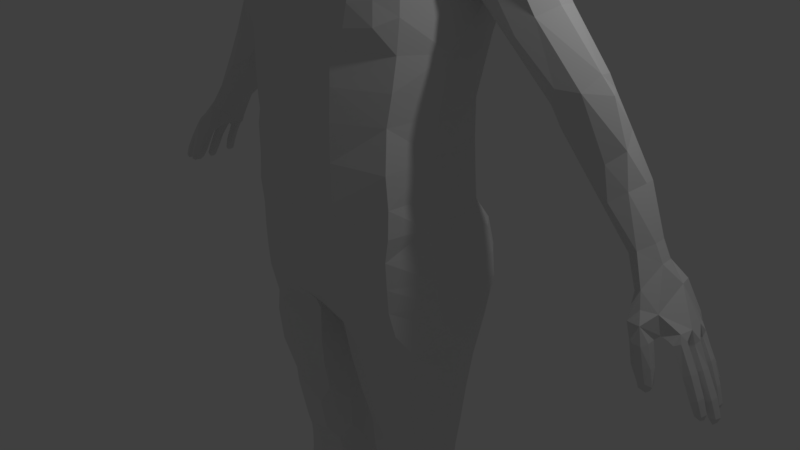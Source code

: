 # Source: character.blend  (saved by Blender 2.79.0; exported with 4.5.12 LTS)
import bpy
from mathutils import Matrix  # noqa: F401  (used for matrix-valued properties, if any)

bpy.ops.wm.read_factory_settings(use_empty=True)
scene = bpy.context.scene
scene.name = 'Scene'

# ---- collections
col_collection_1 = bpy.data.collections.new('Collection 1'); scene.collection.children.link(col_collection_1)

# ---- materials (node trees are filled in below, after node groups)
mat_material = bpy.data.materials.new('Material')
mat_material.alpha_threshold = 0.0
mat_material.use_transparent_shadow = False
mat_material.roughness = 0.5
mat_material.specular_intensity = 0.0
mat_material.line_color = (0.0, 0.0, 0.0, 1.0)

# ---- material node trees

# ---- world
world_world = bpy.data.worlds.new('World'); scene.world = world_world
world_world.color = (0.05088, 0.05088, 0.05088)
world_world.use_sun_shadow = False
world_world.sun_shadow_jitter_overblur = 0.0
world_world.cycles.sampling_method = 'MANUAL'

# ---- cameras
cam_camera = bpy.data.cameras.new('Camera')
cam_camera.clip_end = 100.0
cam_camera.lens = 35.0
cam_camera.sensor_width = 32.0
cam_camera.sensor_height = 18.0
cam_camera.ortho_scale = 7.314
cam_camera.dof.focus_distance = 0.0
cam_camera.dof.aperture_fstop = 128.0

# ---- lights
light_lamp = bpy.data.lights.new('Lamp', 'POINT')
light_lamp.transmission_factor = 0.0
light_lamp.cutoff_distance = 30.0
light_lamp.energy = 100.0
light_lamp.shadow_buffer_clip_start = 1.001
light_lamp.shadow_soft_size = 0.1
light_lamp.shadow_maximum_resolution = 0.006
light_lamp.use_absolute_resolution = True

# ---- meshes
me_mod_001 = bpy.data.meshes.new('Mod.001')
me_mod_001.from_pydata([(-1.184, -0.7447, 1.263), (-1.159, 0.6802, 1.252), (-1.113, -0.698, 2.174), (-1.132, 0.666, 2.225), (-1.229, -0.6119, 3.73), (-1.407, 0.9363, 3.702), (-1.147, -0.7642, 0.6069), (-1.153, 0.9622, 0.6209), (-1.545, 0.009269, 4.531), (-1.545, 0.7198, 4.573), (-1.021, 0.7786, 4.624), (-1.021, 0.009268, 4.644), (-1.545, 0.3853, 4.665), (-1.021, 0.3738, 4.749), (-0.5336, -0.1361, 4.776), (-0.5502, 0.811, 4.802), (-0.5934, 0.3689, 5.017), (-0.4211, -0.08817, 5.235), (-0.4107, 0.5636, 5.394), (-0.4871, 0.345, 5.373), (-0.5197, 0.0335, 6.848), (-0.4232, 0.6838, 6.737), (-0.5417, 0.3842, 6.809), (-0.5298, 0.7389, 5.953), (-1.174, -0.7407, -0.05058), (-1.272, 0.9435, -0.04947), (-0.229, 0.6487, -0.6336), (-0.2248, -0.6451, -0.6436), (-1.376, -0.458, -0.7166), (-1.357, 0.7308, -0.6219), (-0.3882, 0.5041, -1.676), (-0.3946, -0.4994, -1.692), (-1.304, -0.5007, -1.69), (-1.295, 0.5056, -1.674), (-0.4868, 0.4091, -2.575), (-0.5774, -0.456, -2.429), (-1.152, -0.3985, -2.419), (-1.238, 0.4091, -2.575), (-0.5093, 0.4649, -3.174), (-0.4936, -0.2066, -3.19), (-1.116, -0.2431, -3.194), (-1.236, 0.4643, -3.173), (-0.5692, 0.7387, -3.841), (-0.5701, -0.05079, -3.85), (-1.251, -0.1284, -3.836), (-1.315, 0.7386, -3.838), (-0.6187, 0.8411, -4.426), (-0.6215, 0.01795, -4.427), (-1.381, -0.05122, -4.425), (-1.384, 0.8415, -4.423), (-0.7631, 0.6814, -5.244), (-0.7665, 0.161, -5.242), (-1.332, 0.1118, -5.241), (-1.336, 0.6819, -5.244), (-0.8093, 0.4974, -6.066), (-0.8493, 0.0205, -6.063), (-1.229, 0.05298, -6.069), (-1.296, 0.4974, -6.066), (-0.8104, 0.5066, -6.353), (-0.8897, -0.2601, -6.353), (-1.226, -0.1199, -6.381), (-1.306, 0.4625, -6.353), (-0.8472, 0.6058, -6.627), (-0.8659, -0.861, -6.704), (-1.354, -0.6897, -6.709), (-1.301, 0.4645, -6.636), (-0.8216, 0.5265, -6.955), (-0.8896, -1.388, -6.96), (-1.497, -1.104, -6.959), (-1.282, 0.4004, -6.956), (-0.474, -0.2884, 6.789), (-0.5921, -0.2817, 6.302), (-0.628, 0.8707, 1.258), (-0.628, -1.085, 1.256), (-1.269, 0.1762, 1.254), (-1.158, -0.7587, 1.661), (-1.128, 0.6761, 1.739), (-0.597, 0.8733, 2.205), (-0.6387, -1.083, 2.213), (-1.257, -0.06223, 2.2), (-0.721, 1.158, 3.816), (-0.3006, -0.7466, 4.188), (-1.425, 0.5031, 3.463), (-1.18, -0.6146, 2.946), (-1.178, 0.8514, 2.957), (-0.628, 1.073, 0.5648), (-0.5445, -0.9728, 0.5691), (-1.317, 0.7644, 0.6221), (-1.158, 0.7129, 0.9488), (-1.194, -0.7633, 0.9139), (-1.423, -0.31, 4.106), (-1.48, 0.939, 4.356), (-1.303, 1.019, 4.413), (-0.2668, -0.1532, 4.785), (-0.2668, 0.6788, 5.078), (-0.5663, 0.5753, 5.005), (-0.5586, 0.07731, 5.008), (-0.2599, -0.2527, 5.198), (-0.2598, 0.6242, 5.394), (-0.4666, 0.4642, 5.37), (-0.4446, 0.06598, 5.242), (-0.4771, 0.3738, 5.172), (-0.3948, 0.5423, 5.19), (-0.4228, -0.06601, 5.112), (-0.2747, 0.3236, 7.008), (-0.2741, 0.004175, 7.008), (-0.2613, 0.6994, 6.809), (-0.6283, -0.04237, 6.594), (-0.5105, 0.8032, 6.5), (-0.3075, 0.8953, 5.955), (-0.6338, 0.2899, 6.216), (-0.5901, 0.6045, 6.151), (-0.585, 0.3738, 5.802), (-0.572, 0.001405, 5.8), (-0.5089, 0.6127, 5.633), (-0.6424, 0.4293, 6.547), (-0.5156, 0.5592, 6.775), (-0.6229, 1.046, -0.08602), (-0.3049, -1.029, -0.06901), (-1.455, 0.7653, -0.005568), (-1.164, -0.7568, 0.2601), (0.0, 1.025, 0.2365), (-1.231, 0.9866, 0.276), (-0.06407, -0.02492, -0.6675), (-0.7684, 0.8151, -0.6599), (-0.7684, -0.8596, -0.6512), (-1.497, 0.188, -0.7294), (-1.229, -0.6839, -0.3723), (-0.07067, -0.8318, -0.3527), (-0.09338, 0.7835, -0.3077), (-1.265, 0.8323, -0.339), (-0.2342, -0.0291, -1.692), (-0.8485, 0.7466, -1.687), (-0.8485, -0.6614, -1.69), (-1.467, 0.002502, -1.69), (-1.296, 0.6223, -1.174), (-1.305, -0.5571, -1.176), (-0.3129, 0.5916, -1.178), (-0.3129, -0.5887, -1.178), (-0.3419, -0.08447, -2.471), (-0.8623, 0.6087, -2.639), (-0.8623, -0.5238, -2.433), (-1.386, 0.01486, -2.465), (-0.4548, 0.4506, -2.165), (-1.271, 0.4506, -2.164), (-1.246, -0.3649, -2.149), (-0.4548, -0.3815, -2.17), (-0.3625, 0.1062, -3.184), (-0.8728, 0.653, -3.17), (-0.8727, -0.3228, -3.195), (-1.31, 0.1062, -3.181), (-1.086, -0.3226, -2.978), (-0.5825, -0.3597, -2.976), (-0.4991, 0.3942, -2.887), (-1.225, 0.3942, -2.886), (-0.4364, 0.3949, -3.848), (-0.9424, 0.8895, -3.839), (-0.9424, -0.218, -3.853), (-1.413, 0.286, -3.832), (-1.269, 0.6178, -3.507), (-1.211, -0.1549, -3.52), (-0.5391, 0.6178, -3.509), (-0.539, -0.1046, -3.522), (-0.4748, 0.5057, -4.427), (-1.001, 0.9911, -4.423), (-1.001, -0.1408, -4.426), (-1.528, 0.3375, -4.422), (-1.315, -0.1097, -4.126), (-0.5862, -0.01737, -4.129), (-0.5862, 0.8256, -4.124), (-1.361, 0.8256, -4.121), (-0.663, 0.4456, -5.242), (-1.049, 0.8064, -5.242), (-1.033, 0.02777, -5.244), (-1.436, 0.3772, -5.24), (-1.373, 0.02982, -4.813), (-0.6845, 0.07827, -4.815), (-0.6845, 0.786, -4.816), (-1.373, 0.786, -4.814), (-0.7657, 0.2617, -6.067), (-1.045, 0.6283, -6.072), (-0.9961, -0.03837, -6.05), (-1.353, 0.2617, -6.067), (-1.29, 0.5079, -5.658), (-1.29, 0.06605, -5.655), (-0.8226, 0.5079, -5.658), (-0.8226, 0.06604, -5.655), (-0.7427, 0.1917, -6.343), (-1.045, 0.5897, -6.345), (-1.356, 0.2038, -6.335), (-1.227, -0.047, -6.225), (-0.7922, 0.5004, -6.211), (-1.303, 0.4758, -6.211), (-0.8005, 0.1653, -6.665), (-1.069, 0.6527, -6.633), (-1.088, -0.9278, -6.706), (-1.339, 0.09025, -6.649), (-0.845, 0.5662, -6.51), (-1.286, 0.4668, -6.488), (-1.264, -0.2734, -6.564), (-0.8291, -0.2201, -6.919), (-1.075, 0.5483, -6.974), (-1.219, -1.35, -6.965), (-1.441, -0.6425, -6.966), (-1.31, 0.4312, -6.798), (-1.48, -1.112, -6.821), (-0.8526, 0.5864, -6.812), (-0.8838, -1.399, -6.816), (-0.1983, -0.5703, 5.271), (-0.5717, -0.3197, 6.601), (-0.3609, -0.5742, 6.221), (-0.533, -0.2833, 5.718), (-0.6194, -0.07848, 6.241), (-0.1725, -0.575, 5.22), (-0.2688, -0.1295, 6.978), (-0.3002, -0.5445, 5.688), (-0.323, -0.5119, 6.397), (-0.8049, 0.1448, -6.837), (-1.177, -1.352, -6.803), (-1.059, 0.6171, -6.819), (-1.158, -0.9116, -6.972), (-0.8754, -0.4634, -6.545), (-1.064, 0.6273, -6.504), (-1.341, 0.1136, -6.492), (-1.045, 0.6054, -6.208), (-1.359, 0.2646, -6.205), (-0.7485, 0.2042, -6.203), (-0.7905, 0.179, -6.512), (-0.7368, 0.3527, -5.657), (-1.028, 0.0006979, -5.652), (-1.056, 0.6663, -5.659), (-0.9088, -0.143, -6.223), (-1.029, 0.9163, -4.815), (-1.498, 0.3728, -4.813), (-0.5603, 0.4913, -4.816), (-1.376, 0.3528, -5.657), (-0.9736, 0.9752, -4.12), (-1.501, 0.3211, -4.122), (-0.4461, 0.4755, -4.127), (-1.029, -0.06262, -4.814), (-0.4067, 0.2824, -3.517), (-0.9036, -0.2368, -3.526), (-0.9039, 0.7626, -3.504), (-0.9736, -0.1958, -4.13), (-0.8619, 0.599, -2.838), (-1.312, 0.02264, -2.929), (-0.3533, -0.07648, -2.935), (-1.343, 0.2127, -3.513), (-1.42, 0.02277, -2.167), (-0.2815, 0.02282, -2.169), (-0.8628, -0.5466, -2.17), (-0.862, -0.4306, -2.981), (-0.133, 0.001142, -1.181), (-0.8082, -0.7617, -1.175), (-0.8006, 0.7995, -1.162), (-0.8548, 0.6877, -2.149), (-0.5593, 0.8866, -0.3395), (-1.459, 0.6562, -0.3502), (-0.04449, 0.01854, -0.3866), (-1.49, 0.06223, -1.178), (-0.6488, 1.106, 0.2444), (-1.408, 0.7814, 0.2989), (-0.5526, -0.9059, -0.3687), (-0.591, 0.6383, 6.515), (-0.5634, -0.1078, 5.795), (-0.5581, 0.5427, 5.803), (-0.2702, 0.4857, 6.953), (-0.2744, 0.9195, 6.533), (-0.2636, -0.163, 5.051), (-0.4849, 0.08011, 5.128), (-0.2634, 0.6263, 5.205), (-0.4525, 0.4496, 5.174), (-0.6335, 0.9213, 0.9112), (-0.6281, -0.9997, 0.8983), (-1.271, 0.3907, 0.9199), (-0.2831, -1.048, 0.2527), (-0.6595, -1.06, 2.999), (-0.6589, 1.118, 2.947), (-0.6117, 0.8638, 1.73), (-1.243, -0.08787, 1.727), (-0.6118, -1.071, 1.741), (-1.347, -0.005898, 2.888), (-0.5783, -0.7299, 4.177), (-1.058, -0.6699, 4.128), (-0.7564, 1.066, 4.445), (-0.3835, -0.2853, 5.254), (2.374e-11, -0.4926, 6.734), (-0.3701, -0.2848, 6.855), (-0.5317, -0.3114, 6.697), (-0.4928, -0.4758, 6.215), (-0.5829, -0.3084, 6.05), (-0.1431, -0.6273, 5.271), (-0.1316, -0.3231, 6.935), (-0.6002, -0.31, 6.452), (-0.1806, -0.6321, 6.221), (-0.4364, -0.1795, 5.424), (-0.3014, -0.4777, 5.418), (-0.469, -0.4447, 5.688), (-0.1069, -0.6048, 5.721), (-0.3429, -0.5522, 6.312), (-0.4479, -0.4625, 6.388), (-0.154, -0.5576, 6.403), (-0.1678, -0.5964, 6.315), (-0.4723, -0.4846, 6.303), (-0.4104, -0.4097, 6.675), (-0.1275, -0.6478, 5.421), (-0.3945, -0.3694, 5.417), (-0.1326, -0.4771, 6.733), (-0.5593, 0.3761, 5.642), (-1.435, 0.5774, 3.574), (-1.487, 0.9172, 3.621), (-1.544, -0.1689, 3.989), (-1.774, 0.03742, 4.369), (-1.651, 0.8919, 4.227), (-1.457, 0.1087, 3.649), (-1.774, 0.7364, 4.377), (-1.774, 0.3731, 4.474), (-1.524, 0.5034, 3.409), (-1.616, 0.8947, 3.471), (-1.747, 0.03192, 3.747), (-1.96, 0.1061, 3.921), (-1.931, 0.863, 3.835), (-1.583, 0.1372, 3.495), (-2.004, 0.6721, 3.982), (-2.052, 0.3727, 4.029), (-2.375, 0.4718, 2.495), (-1.938, 0.5556, 2.979), (-1.942, 0.8759, 3.096), (-2.143, 0.05248, 3.202), (-2.288, 0.1524, 3.402), (-2.264, 0.8375, 3.378), (-2.006, 0.193, 3.055), (-2.33, 0.7001, 3.463), (-2.39, 0.4158, 3.497), (-2.459, 0.7889, 2.577), (-2.579, 0.1587, 2.758), (-2.824, 0.2551, 2.749), (-2.589, 0.8349, 2.66), (-2.496, 0.2444, 2.555), (-2.824, 0.7119, 2.858), (-2.895, 0.4665, 2.906), (-2.474, 0.5067, 2.248), (-2.551, 0.8288, 2.477), (-2.768, 0.2828, 2.417), (-2.659, 0.8701, 2.554), (-2.579, 0.3249, 2.31), (-2.906, 0.7232, 2.711), (-3.054, 0.4812, 2.727), (-2.642, 0.6458, 1.972), (-2.82, 0.8818, 2.222), (-2.901, 0.3336, 1.936), (-3.14, 0.3044, 2.096), (-3.169, 0.6799, 2.375), (-3.295, 0.4247, 2.247), (-3.155, 0.8672, 1.725), (-3.305, 0.8563, 1.857), (-3.097, 0.4013, 1.631), (-3.25, 0.253, 1.746), (-3.432, 0.7351, 1.903), (-3.009, 0.752, 1.544), (-3.463, 0.5715, 1.923), (-3.406, 0.349, 1.877), (-3.542, 0.7977, 1.227), (-3.654, 0.7169, 1.343), (-3.437, 0.5243, 1.172), (-3.503, 0.3337, 1.262), (-3.711, 0.6003, 1.402), (-3.447, 0.6812, 1.172), (-3.724, 0.4402, 1.41), (-3.626, 0.2686, 1.349), (-3.646, 0.7826, 1.054), (-3.762, 0.7019, 1.167), (-3.647, 0.4349, 0.8738), (-3.682, 0.2318, 0.9482), (-3.821, 0.5853, 1.224), (-3.586, 0.6728, 1.025), (-3.834, 0.4253, 1.232), (-3.781, 0.1655, 1.025), (-3.747, 0.3993, 0.778), (-3.776, 0.8061, 0.8977), (-3.944, 0.7722, 0.9915), (-3.698, 0.1503, 0.6917), (-3.74, 0.05619, 0.7056), (-4.003, 0.5652, 1.031), (-4.003, 0.1674, 0.8471), (-3.919, -0.007942, 0.7514), (-3.906, 0.4517, 0.7667), (-3.873, 0.1703, 0.564), (-3.83, -0.007136, 0.5669), (-3.987, -0.05584, 0.5688), (-3.917, 0.2751, 0.6652), (-4.029, 0.1048, 0.5997), (-3.899, 0.8037, 0.7042), (-4.098, 0.8476, 0.6426), (-4.249, 0.5633, 0.6891), (-4.233, 0.22, 0.7062), (-4.066, 0.1589, 0.6385), (-4.007, 0.4625, 0.6715), (-3.986, 0.8189, 0.5708), (-4.151, 0.7341, 0.6607), (-4.266, 0.3705, 0.7102), (-4.151, 0.1587, 0.6179), (-4.002, 0.2996, 0.6527), (-3.988, 0.6158, 0.6496), (-4.118, 0.492, 0.5796), (-4.128, 0.3029, 0.6038), (-4.062, 0.6648, 0.5749), (-4.191, 0.231, 0.5517), (-4.212, 0.1501, 0.5968), (-4.261, 0.3003, 0.5366), (-4.294, 0.2553, 0.6422), (-4.28, 0.6385, 0.5927), (-4.176, 0.683, 0.5186), (-4.241, 0.5225, 0.5181), (-4.187, 0.5952, 0.4947), (-4.042, 0.823, 0.5418), (-4.061, 0.7512, 0.4762), (-4.154, 0.801, 0.5798), (-4.157, 0.702, 0.4862), (-4.327, 0.2078, 0.3127), (-4.367, 0.1262, 0.3352), (-4.354, 0.2898, 0.3072), (-4.464, 0.2255, 0.3777), (-4.47, 0.1786, 0.0724), (-4.495, 0.102, 0.1112), (-4.482, 0.2548, 0.09946), (-4.581, 0.1952, 0.1685), (-4.565, 0.09451, -0.005207), (-4.571, 0.233, -0.03211), (-4.646, 0.1772, 0.01626), (-4.245, 0.4954, 0.5179), (-4.338, 0.4301, 0.5988), (-4.244, 0.3951, 0.5483), (-4.263, 0.3229, 0.5412), (-4.385, 0.4683, 0.2913), (-4.477, 0.4043, 0.3592), (-4.349, 0.3814, 0.3116), (-4.402, 0.2975, 0.3247), (-4.529, 0.4409, 0.02543), (-4.629, 0.3808, 0.1061), (-4.495, 0.3561, 0.04141), (-4.548, 0.2703, 0.05853), (-4.604, 0.4104, -0.107), (-4.711, 0.3556, -0.07912), (-4.628, 0.2691, -0.08378), (-4.427, 0.6132, 0.3467), (-4.345, 0.6582, 0.2942), (-4.389, 0.5119, 0.3128), (-4.336, 0.5711, 0.2872), (-4.546, 0.5876, 0.1124), (-4.468, 0.634, 0.06162), (-4.504, 0.4922, 0.08187), (-4.465, 0.5562, 0.03956), (-4.617, 0.5605, -0.06606), (-4.538, 0.5953, -0.1024), (-4.563, 0.4864, -0.08809), (-4.199, 0.8326, 0.3186), (-4.198, 0.7499, 0.2913), (-4.269, 0.7929, 0.3742), (-4.226, 0.7038, 0.3197), (-3.988, 0.8447, 0.7913), (-4.288, 0.8349, 0.1592), (-4.28, 0.7511, 0.1336), (-4.375, 0.7965, 0.1867), (-4.316, 0.7059, 0.1538), (-4.357, 0.8298, -0.001847), (-4.439, 0.8052, 0.02773), (-4.392, 0.7265, 0.01181), (-4.004, 0.06305, 0.3192), (-3.907, -0.04953, 0.3374), (-4.055, -0.07636, 0.3543), (-4.115, 0.04872, 0.3487), (-4.009, -0.04842, 0.149), (-4.1, -0.08541, 0.2115), (-4.14, 0.02529, 0.1689), (-3.797, 0.3095, 0.6691), (-3.849, 0.08763, 0.8626), (-3.845, 0.5536, 0.8564), (-3.768, 0.6703, 0.8996), (-1.387, -0.2362, 0.6455), (-1.501, -0.2472, 0.001357), (-1.523, -0.1759, -0.352), (-1.464, -0.2433, 0.3043), (-1.3, -0.2522, 0.9199), (-0.5649, -0.5391, 4.4), (-0.2981, -0.5562, 4.409), (-0.8236, -0.6965, 4.154), (-1.084, -0.7926, 3.769), (-0.892, -0.9535, 3.775), (-0.6084, -1.047, 3.779), (-0.3041, -1.027, 3.758), (-1.02, -0.7866, 3.96), (-0.8647, -0.8527, 3.972), (-0.5717, -0.904, 3.98), (-0.2895, -0.8977, 3.979), (-1.227, -0.6353, 3.964), (-1.071, -0.8331, 3.516), (-0.8743, -1.004, 3.487), (-0.5523, -1.082, 3.455), (-0.2368, -1.08, 3.462), (-1.079, -0.8459, 3.249), (-0.8358, -1.028, 3.234), (-0.5769, -1.092, 3.229), (-0.2922, -1.109, 3.224), (-1.229, -0.6203, 3.344), (-1.158, -0.6609, 2.552), (-0.6595, -1.075, 2.605), (-0.645, -0.8987, -0.06989), (-0.6354, -0.9148, 0.2408), (-0.8059, -1.356, -6.96), (-0.8001, -1.367, -6.816), (-0.7539, -0.9693, -6.96), (-0.748, -0.9807, -6.816), (-0.841, 0.137, -6.955), (-1.089, 0.156, -6.974), (-1.106, -0.2251, -6.937), (-1.302, 0.1473, -6.956), (-1.372, -0.2144, -6.953), (-3.901, -0.05509, 0.5696), (-4.026, 0.01814, 0.592), (-4.271, 0.1851, 0.6273), (-4.288, 0.2944, 0.5865), (-4.24, 0.6783, 0.5492), (-4.29, 0.5745, 0.5492), (-4.102, 0.8335, 0.5616), (-4.179, 0.7402, 0.5343), (-4.436, 0.1495, 0.3715), (-4.424, 0.2892, 0.3478), (-4.558, 0.1231, 0.1509), (-4.548, 0.2542, 0.1362), (-4.624, 0.1191, 0.0008542), (-4.623, 0.2184, -0.01542), (-4.313, 0.4779, 0.5456), (-4.323, 0.3621, 0.5666), (-4.635, 0.1667, -0.04864), (-4.445, 0.4638, 0.3322), (-4.461, 0.331, 0.3577), (-4.594, 0.4404, 0.06933), (-4.612, 0.3027, 0.09637), (-4.676, 0.4026, -0.09785), (-4.691, 0.2945, -0.07909), (-4.691, 0.3416, -0.1422), (-4.396, 0.6579, 0.3234), (-4.427, 0.5513, 0.3425), (-4.518, 0.6321, 0.0892), (-4.544, 0.5281, 0.1077), (-4.588, 0.6086, -0.088), (-4.613, 0.5031, -0.07275), (-4.609, 0.5465, -0.1164), (-4.242, 0.8332, 0.3508), (-4.266, 0.7338, 0.3561), (-4.339, 0.8368, 0.1774), (-4.365, 0.7352, 0.1792), (-4.395, 0.8396, 0.0111), (-4.425, 0.7416, 0.01927), (-4.428, 0.7925, -0.0129), (-3.976, -0.09138, 0.3426), (-4.11, -0.02538, 0.3601), (-4.051, -0.1125, 0.1636), (-4.166, -0.04864, 0.1853), (-4.12, -0.07567, 0.1187), (-4.393, 0.7969, -0.02658), (-4.407, 0.7579, -0.02342), (-4.568, 0.565, -0.1355), (-4.579, 0.5148, -0.1289), (-0.8032, -0.3201, -6.776), (-0.7787, -0.5725, -6.811), (-4.657, 0.3684, -0.1697), (-4.667, 0.297, -0.1573), (-4.609, 0.1374, -0.0568), (-4.608, 0.198, -0.06673), (-4.068, -0.04907, 0.1028), (-4.132, -0.01199, 0.1135), (-1.335, -0.03969, -6.83), (-1.367, -0.3961, -6.795), (-0.8262, -0.3924, -6.67), (0.0, -0.01759, -0.2631), (0.0, 0.874, 1.245), (0.0, -1.143, 1.253), (1.184, -0.7447, 1.263), (1.159, 0.6802, 1.252), (0.0, 0.8865, 2.22), (0.0, -1.132, 2.223), (1.113, -0.698, 2.174), (1.132, 0.666, 2.225), (0.0, 1.184, 3.819), (0.0, -0.7307, 4.201), (1.229, -0.6119, 3.73), (1.407, 0.9363, 3.702), (0.0, 1.0, 0.5515), (0.0, -1.024, 0.5515), (1.147, -0.7642, 0.6069), (1.153, 0.9622, 0.6209), (0.0, 0.7184, 5.063), (0.0, -0.1278, 4.775), (1.545, 0.009269, 4.531), (1.545, 0.7198, 4.573), (1.021, 0.7786, 4.624), (1.021, 0.009268, 4.644), (1.545, 0.3853, 4.665), (1.021, 0.3738, 4.749), (0.5336, -0.1361, 4.776), (0.5502, 0.811, 4.802), (0.5934, 0.3689, 5.017), (0.0, 0.6769, 5.392), (0.0, -0.2882, 5.183), (0.4211, -0.08817, 5.235), (0.4107, 0.5636, 5.394), (0.4871, 0.345, 5.373), (0.0, 0.5512, 6.957), (0.0, 0.1096, 7.063), (0.5197, 0.0335, 6.848), (0.4232, 0.6838, 6.737), (0.5417, 0.3842, 6.809), (0.5298, 0.7389, 5.953), (0.0, 0.9462, 5.956), (0.0, 1.0, -0.07843), (0.0, -1.044, -0.1076), (1.174, -0.7407, -0.05058), (1.272, 0.9435, -0.04947), (0.229, 0.6487, -0.6336), (0.2248, -0.6451, -0.6436), (1.376, -0.458, -0.7166), (1.357, 0.7308, -0.6219), (0.3882, 0.5041, -1.676), (0.3946, -0.4994, -1.692), (1.304, -0.5007, -1.69), (1.295, 0.5056, -1.674), (0.4868, 0.4091, -2.575), (0.5774, -0.456, -2.429), (1.152, -0.3985, -2.419), (1.238, 0.4091, -2.575), (0.5093, 0.4649, -3.174), (0.4936, -0.2066, -3.19), (1.116, -0.2431, -3.194), (1.236, 0.4643, -3.173), (0.5692, 0.7387, -3.841), (0.5701, -0.05079, -3.85), (1.251, -0.1284, -3.836), (1.315, 0.7386, -3.838), (0.6187, 0.8411, -4.426), (0.6215, 0.01795, -4.427), (1.381, -0.05122, -4.425), (1.384, 0.8415, -4.423), (0.7631, 0.6814, -5.244), (0.7665, 0.161, -5.242), (1.332, 0.1118, -5.241), (1.336, 0.6819, -5.244), (0.8093, 0.4974, -6.066), (0.8493, 0.0205, -6.063), (1.229, 0.05298, -6.069), (1.296, 0.4974, -6.066), (0.8104, 0.5066, -6.353), (0.8897, -0.2601, -6.353), (1.226, -0.1199, -6.381), (1.306, 0.4625, -6.353), (0.8472, 0.6058, -6.627), (0.8659, -0.861, -6.704), (1.354, -0.6897, -6.709), (1.301, 0.4645, -6.636), (0.8216, 0.5265, -6.955), (0.8896, -1.388, -6.96), (1.497, -1.104, -6.959), (1.282, 0.4004, -6.956), (0.0, -0.6394, 5.268), (0.0, -0.3253, 6.95), (0.474, -0.2884, 6.789), (0.5921, -0.2817, 6.302), (0.0, -0.6135, 6.203), (0.628, 0.8707, 1.258), (0.0, 0.872, 1.732), (0.628, -1.085, 1.256), (0.0, -1.123, 1.744), (1.269, 0.1762, 1.254), (1.158, -0.7587, 1.661), (1.128, 0.6761, 1.739), (0.597, 0.8733, 2.205), (0.6387, -1.083, 2.213), (1.257, -0.06223, 2.2), (0.721, 1.158, 3.816), (0.3006, -0.7466, 4.188), (1.425, 0.5031, 3.463), (1.18, -0.6146, 2.946), (1.178, 0.8514, 2.957), (0.0, 1.17, 2.955), (0.0, -1.098, 2.995), (0.628, 1.073, 0.5648), (0.5445, -0.9728, 0.5691), (1.317, 0.7644, 0.6221), (0.0, -1.037, 0.9021), (0.0, 0.8841, 0.8982), (1.158, 0.7129, 0.9488), (1.194, -0.7633, 0.9139), (1.423, -0.31, 4.106), (1.48, 0.939, 4.356), (1.303, 1.019, 4.413), (0.2668, -0.1532, 4.785), (0.2668, 0.6788, 5.078), (0.5663, 0.5753, 5.005), (0.5586, 0.07731, 5.008), (0.2599, -0.2527, 5.198), (0.2598, 0.6242, 5.394), (0.4666, 0.4642, 5.37), (0.4446, 0.06598, 5.242), (0.0, -0.2101, 5.036), (0.4771, 0.3738, 5.172), (0.3948, 0.5423, 5.19), (0.0, 0.65, 5.203), (0.4228, -0.06601, 5.112), (0.2747, 0.3236, 7.008), (0.0, 0.9465, 6.561), (0.2741, 0.004175, 7.008), (-5.071e-27, 0.3246, 7.054), (0.2613, 0.6994, 6.809), (0.6283, -0.04237, 6.594), (0.5105, 0.8032, 6.5), (0.3075, 0.8953, 5.955), (0.6338, 0.2899, 6.216), (0.5901, 0.6045, 6.151), (0.585, 0.3738, 5.802), (0.572, 0.001405, 5.8), (0.5089, 0.6127, 5.633), (0.6424, 0.4293, 6.547), (0.5156, 0.5592, 6.775), (0.6229, 1.046, -0.08602), (0.3049, -1.029, -0.06901), (1.455, 0.7653, -0.005568), (1.164, -0.7568, 0.2601), (0.0, -1.07, 0.2845), (1.231, 0.9866, 0.276), (0.06407, -0.02492, -0.6675), (0.7684, 0.8151, -0.6599), (0.7684, -0.8596, -0.6512), (1.497, 0.188, -0.7294), (1.229, -0.6839, -0.3723), (0.07067, -0.8318, -0.3527), (0.09338, 0.7835, -0.3077), (1.265, 0.8323, -0.339), (0.2342, -0.0291, -1.692), (0.8485, 0.7466, -1.687), (0.8485, -0.6614, -1.69), (1.467, 0.002502, -1.69), (1.296, 0.6223, -1.174), (1.305, -0.5571, -1.176), (0.3129, 0.5916, -1.178), (0.3129, -0.5887, -1.178), (0.3419, -0.08447, -2.471), (0.8623, 0.6087, -2.639), (0.8623, -0.5238, -2.433), (1.386, 0.01486, -2.465), (0.4548, 0.4506, -2.165), (1.271, 0.4506, -2.164), (1.246, -0.3649, -2.149), (0.4548, -0.3815, -2.17), (0.3625, 0.1062, -3.184), (0.8728, 0.653, -3.17), (0.8727, -0.3228, -3.195), (1.31, 0.1062, -3.181), (1.086, -0.3226, -2.978), (0.5825, -0.3597, -2.976), (0.4991, 0.3942, -2.887), (1.225, 0.3942, -2.886), (0.4364, 0.3949, -3.848), (0.9424, 0.8895, -3.839), (0.9424, -0.218, -3.853), (1.413, 0.286, -3.832), (1.269, 0.6178, -3.507), (1.211, -0.1549, -3.52), (0.5391, 0.6178, -3.509), (0.539, -0.1046, -3.522), (0.4748, 0.5057, -4.427), (1.001, 0.9911, -4.423), (1.001, -0.1408, -4.426), (1.528, 0.3375, -4.422), (1.315, -0.1097, -4.126), (0.5862, -0.01737, -4.129), (0.5862, 0.8256, -4.124), (1.361, 0.8256, -4.121), (0.663, 0.4456, -5.242), (1.049, 0.8064, -5.242), (1.033, 0.02777, -5.244), (1.436, 0.3772, -5.24), (1.373, 0.02982, -4.813), (0.6845, 0.07827, -4.815), (0.6845, 0.786, -4.816), (1.373, 0.786, -4.814), (0.7657, 0.2617, -6.067), (1.045, 0.6283, -6.072), (0.9961, -0.03837, -6.05), (1.353, 0.2617, -6.067), (1.29, 0.5079, -5.658), (1.29, 0.06605, -5.655), (0.8226, 0.5079, -5.658), (0.8226, 0.06604, -5.655), (0.7427, 0.1917, -6.343), (1.045, 0.5897, -6.345), (1.356, 0.2038, -6.335), (1.227, -0.047, -6.225), (0.7922, 0.5004, -6.211), (1.303, 0.4758, -6.211), (0.8005, 0.1653, -6.665), (1.069, 0.6527, -6.633), (1.088, -0.9278, -6.706), (1.339, 0.09025, -6.649), (0.845, 0.5662, -6.51), (1.286, 0.4668, -6.488), (1.264, -0.2734, -6.564), (0.8291, -0.2201, -6.919), (1.075, 0.5483, -6.974), (1.219, -1.35, -6.965), (1.441, -0.6425, -6.966), (1.31, 0.4312, -6.798), (1.48, -1.112, -6.821), (0.8526, 0.5864, -6.812), (0.8838, -1.399, -6.816), (0.1983, -0.5703, 5.271), (0.0, -0.6479, 5.72), (0.5717, -0.3197, 6.601), (0.3609, -0.5742, 6.221), (0.533, -0.2833, 5.718), (0.6194, -0.07848, 6.241), (0.0, -0.5897, 5.207), (0.0, -0.1368, 7.031), (0.1725, -0.575, 5.22), (0.2688, -0.1295, 6.978), (0.3002, -0.5445, 5.688), (0.323, -0.5119, 6.397), (0.8049, 0.1448, -6.837), (1.177, -1.352, -6.803), (1.059, 0.6171, -6.819), (1.158, -0.9116, -6.972), (0.8754, -0.4634, -6.545), (1.064, 0.6273, -6.504), (1.341, 0.1136, -6.492), (1.045, 0.6054, -6.208), (1.359, 0.2646, -6.205), (0.7485, 0.2042, -6.203), (0.7905, 0.179, -6.512), (0.7368, 0.3527, -5.657), (1.028, 0.0006979, -5.652), (1.056, 0.6663, -5.659), (0.9088, -0.143, -6.223), (1.029, 0.9163, -4.815), (1.498, 0.3728, -4.813), (0.5603, 0.4913, -4.816), (1.376, 0.3528, -5.657), (0.9736, 0.9752, -4.12), (1.501, 0.3211, -4.122), (0.4461, 0.4755, -4.127), (1.029, -0.06262, -4.814), (0.4067, 0.2824, -3.517), (0.9036, -0.2368, -3.526), (0.9039, 0.7626, -3.504), (0.9736, -0.1958, -4.13), (0.8619, 0.599, -2.838), (1.312, 0.02264, -2.929), (0.3533, -0.07648, -2.935), (1.343, 0.2127, -3.513), (1.42, 0.02277, -2.167), (0.2815, 0.02282, -2.169), (0.8628, -0.5466, -2.17), (0.862, -0.4306, -2.981), (0.133, 0.001142, -1.181), (0.8082, -0.7617, -1.175), (0.8006, 0.7995, -1.162), (0.8548, 0.6877, -2.149), (0.5593, 0.8866, -0.3395), (1.459, 0.6562, -0.3502), (0.04449, 0.01854, -0.3866), (1.49, 0.06223, -1.178), (0.6488, 1.106, 0.2444), (1.408, 0.7814, 0.2989), (0.5526, -0.9059, -0.3687), (0.591, 0.6383, 6.515), (0.5634, -0.1078, 5.795), (0.5581, 0.5427, 5.803), (0.2702, 0.4857, 6.953), (0.2744, 0.9195, 6.533), (0.2636, -0.163, 5.051), (0.4849, 0.08011, 5.128), (0.2634, 0.6263, 5.205), (0.4525, 0.4496, 5.174), (0.6335, 0.9213, 0.9112), (0.6281, -0.9997, 0.8983), (1.271, 0.3907, 0.9199), (0.2831, -1.048, 0.2527), (0.6595, -1.06, 2.999), (0.6589, 1.118, 2.947), (0.6117, 0.8638, 1.73), (1.243, -0.08787, 1.727), (0.6118, -1.071, 1.741), (1.347, -0.005898, 2.888), (0.5783, -0.7299, 4.177), (0.0, -0.5677, 4.384), (1.058, -0.6699, 4.128), (0.7564, 1.066, 4.445), (0.0, 1.141, 4.445), (0.3835, -0.2853, 5.254), (0.3701, -0.2848, 6.855), (1.268e-27, -0.6097, 6.101), (0.5317, -0.3114, 6.697), (0.4928, -0.4758, 6.215), (0.5829, -0.3084, 6.05), (0.1431, -0.6273, 5.271), (0.0, -0.5879, 6.316), (0.1316, -0.3231, 6.935), (2.038e-10, -0.654, 5.427), (0.6002, -0.31, 6.452), (0.1806, -0.6321, 6.221), (0.4364, -0.1795, 5.424), (0.3014, -0.4777, 5.418), (0.469, -0.4447, 5.688), (0.1071, -0.6048, 5.721), (0.3429, -0.5522, 6.312), (0.4479, -0.4625, 6.388), (0.154, -0.5576, 6.403), (0.1678, -0.5964, 6.315), (0.4723, -0.4846, 6.303), (0.4104, -0.4097, 6.675), (0.1275, -0.6478, 5.421), (0.3945, -0.3694, 5.417), (0.1326, -0.4771, 6.733), (0.5593, 0.3761, 5.642), (1.435, 0.5774, 3.574), (1.487, 0.9172, 3.621), (1.544, -0.1689, 3.989), (1.774, 0.03742, 4.369), (1.651, 0.8919, 4.227), (1.457, 0.1087, 3.649), (1.774, 0.7364, 4.377), (1.774, 0.3731, 4.474), (1.524, 0.5034, 3.409), (1.616, 0.8947, 3.471), (1.747, 0.03192, 3.747), (1.96, 0.1061, 3.921), (1.931, 0.863, 3.835), (1.583, 0.1372, 3.495), (2.004, 0.6721, 3.982), (2.052, 0.3727, 4.029), (2.375, 0.4718, 2.495), (1.938, 0.5556, 2.979), (1.942, 0.8759, 3.096), (2.143, 0.05248, 3.202), (2.288, 0.1524, 3.402), (2.264, 0.8375, 3.378), (2.006, 0.193, 3.055), (2.33, 0.7001, 3.463), (2.39, 0.4158, 3.497), (2.459, 0.7889, 2.577), (2.579, 0.1587, 2.758), (2.824, 0.2551, 2.749), (2.589, 0.8349, 2.66), (2.496, 0.2444, 2.555), (2.824, 0.7119, 2.858), (2.895, 0.4665, 2.906), (2.474, 0.5067, 2.248), (2.551, 0.8288, 2.477), (2.768, 0.2828, 2.417), (2.659, 0.8701, 2.554), (2.579, 0.3249, 2.31), (2.906, 0.7232, 2.711), (3.054, 0.4812, 2.727), (2.642, 0.6458, 1.972), (2.82, 0.8818, 2.222), (2.901, 0.3336, 1.936), (3.14, 0.3044, 2.096), (3.169, 0.6799, 2.375), (3.295, 0.4247, 2.247), (3.155, 0.8672, 1.725), (3.305, 0.8563, 1.857), (3.097, 0.4013, 1.631), (3.25, 0.253, 1.746), (3.432, 0.7351, 1.903), (3.009, 0.752, 1.544), (3.463, 0.5715, 1.923), (3.406, 0.349, 1.877), (3.542, 0.7977, 1.227), (3.654, 0.7169, 1.343), (3.437, 0.5243, 1.172), (3.503, 0.3337, 1.262), (3.711, 0.6003, 1.402), (3.447, 0.6812, 1.172), (3.724, 0.4402, 1.41), (3.626, 0.2686, 1.349), (3.646, 0.7826, 1.054), (3.762, 0.7019, 1.167), (3.647, 0.4349, 0.8738), (3.682, 0.2318, 0.9482), (3.821, 0.5853, 1.224), (3.586, 0.6728, 1.025), (3.834, 0.4253, 1.232), (3.781, 0.1655, 1.025), (3.747, 0.3993, 0.778), (3.776, 0.8061, 0.8977), (3.944, 0.7722, 0.9915), (3.698, 0.1503, 0.6917), (3.74, 0.05619, 0.7056), (4.003, 0.5652, 1.031), (4.003, 0.1674, 0.8471), (3.919, -0.007942, 0.7514), (3.906, 0.4517, 0.7667), (3.873, 0.1703, 0.564), (3.83, -0.007136, 0.5669), (3.987, -0.05584, 0.5688), (3.917, 0.2751, 0.6652), (4.029, 0.1048, 0.5997), (3.899, 0.8037, 0.7042), (4.098, 0.8476, 0.6426), (4.249, 0.5633, 0.6891), (4.233, 0.22, 0.7062), (4.066, 0.1589, 0.6385), (4.007, 0.4625, 0.6715), (3.986, 0.8189, 0.5708), (4.151, 0.7341, 0.6607), (4.266, 0.3705, 0.7102), (4.151, 0.1587, 0.6179), (4.002, 0.2996, 0.6527), (3.988, 0.6158, 0.6496), (4.118, 0.492, 0.5796), (4.128, 0.3029, 0.6038), (4.062, 0.6648, 0.5749), (4.191, 0.231, 0.5517), (4.212, 0.1501, 0.5968), (4.261, 0.3003, 0.5366), (4.294, 0.2553, 0.6422), (4.28, 0.6385, 0.5927), (4.176, 0.683, 0.5186), (4.241, 0.5225, 0.5181), (4.187, 0.5952, 0.4947), (4.042, 0.823, 0.5418), (4.061, 0.7512, 0.4762), (4.154, 0.801, 0.5798), (4.157, 0.702, 0.4862), (4.327, 0.2078, 0.3127), (4.367, 0.1262, 0.3352), (4.354, 0.2898, 0.3072), (4.464, 0.2255, 0.3777), (4.47, 0.1786, 0.0724), (4.495, 0.102, 0.1112), (4.482, 0.2548, 0.09946), (4.581, 0.1952, 0.1685), (4.565, 0.09451, -0.005207), (4.571, 0.233, -0.03211), (4.646, 0.1772, 0.01626), (4.245, 0.4954, 0.5179), (4.338, 0.4301, 0.5988), (4.244, 0.3951, 0.5483), (4.263, 0.3229, 0.5412), (4.385, 0.4683, 0.2913), (4.477, 0.4043, 0.3592), (4.349, 0.3814, 0.3116), (4.402, 0.2975, 0.3247), (4.529, 0.4409, 0.02543), (4.629, 0.3808, 0.1061), (4.495, 0.3561, 0.04141), (4.548, 0.2703, 0.05853), (4.604, 0.4104, -0.107), (4.711, 0.3556, -0.07912), (4.628, 0.2691, -0.08378), (4.427, 0.6132, 0.3467), (4.345, 0.6582, 0.2942), (4.389, 0.5119, 0.3128), (4.336, 0.5711, 0.2872), (4.546, 0.5876, 0.1124), (4.468, 0.634, 0.06162), (4.504, 0.4922, 0.08187), (4.465, 0.5562, 0.03956), (4.617, 0.5605, -0.06606), (4.538, 0.5953, -0.1024), (4.563, 0.4864, -0.08809), (4.199, 0.8326, 0.3186), (4.198, 0.7499, 0.2913), (4.269, 0.7929, 0.3742), (4.226, 0.7038, 0.3197), (3.988, 0.8447, 0.7913), (4.288, 0.8349, 0.1592), (4.28, 0.7511, 0.1336), (4.375, 0.7965, 0.1867), (4.316, 0.7059, 0.1538), (4.357, 0.8298, -0.001847), (4.439, 0.8052, 0.02773), (4.392, 0.7265, 0.01181), (4.004, 0.06305, 0.3192), (3.907, -0.04953, 0.3374), (4.055, -0.07636, 0.3543), (4.115, 0.04872, 0.3487), (4.009, -0.04842, 0.149), (4.1, -0.08541, 0.2115), (4.14, 0.02529, 0.1689), (3.797, 0.3095, 0.6691), (3.849, 0.08763, 0.8626), (3.845, 0.5536, 0.8564), (3.768, 0.6703, 0.8996), (1.387, -0.2362, 0.6455), (1.501, -0.2472, 0.001357), (1.523, -0.1759, -0.352), (1.464, -0.2433, 0.3043), (1.3, -0.2522, 0.9199), (0.0, -0.2198, 4.643), (0.5649, -0.5391, 4.4), (0.2981, -0.5562, 4.409), (0.0, 0.7479, 6.82), (0.8236, -0.6965, 4.154), (1.084, -0.7926, 3.769), (0.892, -0.9535, 3.775), (0.6084, -1.047, 3.779), (0.3041, -1.027, 3.758), (0.0, -1.036, 3.737), (1.02, -0.7866, 3.96), (0.8647, -0.8527, 3.972), (0.5717, -0.904, 3.98), (0.2895, -0.8977, 3.979), (3.725e-09, -0.8805, 3.97), (1.227, -0.6353, 3.964), (1.071, -0.8331, 3.516), (0.8743, -1.004, 3.487), (0.5523, -1.082, 3.455), (0.2368, -1.08, 3.462), (0.0, -1.07, 3.452), (1.079, -0.8459, 3.249), (0.8358, -1.028, 3.234), (0.5769, -1.092, 3.229), (0.2922, -1.109, 3.224), (0.0, -1.088, 3.225), (1.229, -0.6203, 3.344), (1.158, -0.6609, 2.552), (0.0, -1.113, 2.601), (0.6595, -1.075, 2.605), (0.645, -0.8987, -0.06989), (0.6354, -0.9148, 0.2408), (0.8059, -1.356, -6.96), (0.8001, -1.367, -6.816), (0.7539, -0.9693, -6.96), (0.748, -0.9807, -6.816), (0.841, 0.137, -6.955), (1.089, 0.156, -6.974), (1.106, -0.2251, -6.937), (1.302, 0.1473, -6.956), (1.372, -0.2144, -6.953), (3.901, -0.05509, 0.5696), (4.026, 0.01814, 0.592), (4.271, 0.1851, 0.6273), (4.288, 0.2944, 0.5865), (4.24, 0.6783, 0.5492), (4.29, 0.5745, 0.5492), (4.102, 0.8335, 0.5616), (4.179, 0.7402, 0.5343), (4.436, 0.1495, 0.3715), (4.424, 0.2892, 0.3478), (4.558, 0.1231, 0.1509), (4.548, 0.2542, 0.1362), (4.624, 0.1191, 0.0008542), (4.623, 0.2184, -0.01542), (4.313, 0.4779, 0.5456), (4.323, 0.3621, 0.5666), (4.635, 0.1667, -0.04864), (4.445, 0.4638, 0.3322), (4.461, 0.331, 0.3577), (4.594, 0.4404, 0.06933), (4.612, 0.3027, 0.09637), (4.676, 0.4026, -0.09785), (4.691, 0.2945, -0.07909), (4.691, 0.3416, -0.1422), (4.396, 0.6579, 0.3234), (4.427, 0.5513, 0.3425), (4.518, 0.6321, 0.0892), (4.544, 0.5281, 0.1077), (4.588, 0.6086, -0.088), (4.613, 0.5031, -0.07275), (4.609, 0.5465, -0.1164), (4.242, 0.8332, 0.3508), (4.266, 0.7338, 0.3561), (4.339, 0.8368, 0.1774), (4.365, 0.7352, 0.1792), (4.395, 0.8396, 0.0111), (4.425, 0.7416, 0.01927), (4.428, 0.7925, -0.0129), (3.976, -0.09138, 0.3426), (4.11, -0.02538, 0.3601), (4.051, -0.1125, 0.1636), (4.166, -0.04864, 0.1853), (4.12, -0.07567, 0.1187), (4.393, 0.7969, -0.02658), (4.407, 0.7579, -0.02342), (4.568, 0.565, -0.1355), (4.579, 0.5148, -0.1289), (0.8032, -0.3201, -6.776), (0.7787, -0.5725, -6.811), (4.657, 0.3684, -0.1697), (4.667, 0.297, -0.1573), (4.609, 0.1374, -0.0568), (4.608, 0.198, -0.06673), (4.068, -0.04907, 0.1028), (4.132, -0.01199, 0.1135), (1.335, -0.03969, -6.83), (1.367, -0.3961, -6.795), (0.8262, -0.3924, -6.67), (-0.1275, -0.6314, 5.496), (2.038e-10, -0.6377, 5.501), (0.1275, -0.6314, 5.496), (-0.492, -0.292, 5.598), (-0.2946, -0.523, 5.565), (-0.4076, -0.4473, 5.564), (0.492, -0.292, 5.598), (0.2946, -0.523, 5.565), (0.4076, -0.4473, 5.564), (-0.5562, -0.2857, 5.885), (-0.3002, -0.5349, 5.871), (-0.469, -0.4351, 5.87), (-0.08006, -0.5603, 5.927), (0.5562, -0.2857, 5.885), (0.3002, -0.5349, 5.871), (0.469, -0.4351, 5.87), (0.0799, -0.5603, 5.927), (-0.3466, -0.5231, 6.033), (-0.3449, -0.5361, 6.172), (-0.4263, -0.4372, 6.039), (-0.4099, -0.4803, 6.151), (-0.4404, -0.441, 6.134), (-0.4806, -0.383, 6.08), (-0.4538, -0.4063, 6.056), (-0.2331, -0.6091, 6.16), (-0.2546, -0.556, 6.041), (-0.2194, -0.5608, 6.047), (-0.1998, -0.5617, 6.049), (-0.1248, -0.5764, 6.089), (-0.1948, -0.6066, 6.146), (0.3449, -0.5361, 6.172), (0.3466, -0.5231, 6.033), (0.4099, -0.4803, 6.151), (0.4263, -0.4372, 6.039), (0.4538, -0.4063, 6.056), (0.4806, -0.383, 6.08), (0.4404, -0.441, 6.134), (0.2546, -0.556, 6.041), (0.2331, -0.6091, 6.16), (0.1948, -0.6066, 6.146), (0.1251, -0.5765, 6.089), (0.1998, -0.5617, 6.049), (0.2194, -0.5608, 6.047), (0.0002208, -0.6067, 6.158), (-0.4477, -0.443, 5.989), (-0.4078, -0.4859, 5.986), (-0.3234, -0.5358, 5.986), (-0.2774, -0.5422, 5.99), (-0.505, -0.3628, 5.994), (-0.05543, -0.5765, 6.026), (-0.1729, -0.5599, 5.99), (0.3234, -0.5358, 5.986), (0.2774, -0.5422, 5.99), (0.4477, -0.443, 5.989), (0.4078, -0.4859, 5.986), (0.505, -0.3628, 5.994), (0.05543, -0.5765, 6.026), (0.1729, -0.5599, 5.99), (-0.09657, -0.7457, 5.765), (-0.08889, -0.6478, 5.858), (0.0004729, -0.7794, 5.751), (0.09934, -0.7457, 5.765), (0.09227, -0.6478, 5.858), (0.001406, -0.7589, 5.866), (0.0001061, -0.6436, 6.034), (-0.04006, -0.676, 5.961), (0.04075, -0.676, 5.961), (-0.02366, -0.5956, 6.114), (0.02366, -0.5956, 6.114), (5.935e-06, -0.6243, 6.072), (-0.0521, -0.6266, 5.981), (0.04497, -0.5869, 6.071), (-0.04497, -0.5869, 6.071), (-0.1211, -0.6303, 5.816), (-0.06026, -0.7579, 5.75), (0.1247, -0.6303, 5.816), (0.05231, -0.7376, 5.855), (0.0009364, -0.7958, 5.795), (0.06182, -0.7579, 5.75), (-0.04933, -0.7376, 5.855), (0.0007386, -0.7165, 5.939), (-0.02702, -0.7221, 5.917), (0.02871, -0.7221, 5.917), (-0.05423, -0.6755, 5.918), (0.01891, -0.6676, 5.992), (-0.01838, -0.6676, 5.992), (0.05568, -0.6755, 5.918), (0.05234, -0.6266, 5.981), (-0.07287, -0.7659, 5.793), (0.07547, -0.7659, 5.793), (-0.02794, -0.6278, 6.037), (0.028, -0.6278, 6.037), (0.1053, -0.6933, 5.738), (-0.1037, -0.6933, 5.738), (0.0003001, -0.7287, 5.732), (-0.1269, -0.639, 5.569), (1.019e-10, -0.6625, 5.571), (0.1269, -0.639, 5.569), (-0.1122, -0.6887, 5.79), (-0.1285, -0.6095, 5.778), (-0.1284, -0.6415, 5.772), (0.1154, -0.6887, 5.79), (0.1311, -0.6415, 5.772), (0.1294, -0.6095, 5.778), (-0.09744, -0.6954, 5.817), (0.1006, -0.6954, 5.817), (0.1253, -0.6212, 5.733), (0.0001113, -0.652, 5.723), (-0.1244, -0.6212, 5.733), (0.0003046, -0.6685, 6.0), (-0.03985, -0.589, 6.1), (-0.02926, -0.6026, 6.155), (0.02993, -0.6027, 6.155), (0.03542, -0.5932, 6.123), (-0.03385, -0.5928, 6.123), (0.04064, -0.5891, 6.1), (5.094e-11, -0.6605, 5.646), (-0.1303, -0.6365, 5.646), (0.1303, -0.6365, 5.646), (-0.1069, -0.5713, 5.824), (0.1068, -0.5713, 5.824), (-0.401, -0.4084, 5.49), (0.401, -0.4084, 5.49), (0.298, -0.5003, 5.491), (-0.298, -0.5003, 5.491), (-0.4383, -0.446, 5.626), (-0.3818, -0.4838, 5.627), (-0.2974, -0.5337, 5.627), (0.2974, -0.5337, 5.627), (0.3818, -0.4838, 5.627), (0.4383, -0.446, 5.626), (0.3545, -0.4625, 5.491), (-0.3545, -0.4625, 5.491)], [], [(83, 500, 504), (280, 2, 75), (79, 76, 279), (72, 76, 278), (84, 80, 277), (118, 508, 507), (88, 87, 274), (273, 6, 86), (690, 85, 272), (101, 99, 271), (90, 11, 8), (10, 15, 284), (270, 18, 98), (269, 17, 100), (268, 605, 97), (612, 877, 713), (216, 301, 307), (286, 292, 307), (300, 288, 209), (109, 108, 267), (718, 719, 875), (98, 18, 114), (817, 900, 914), (127, 125, 262), (261, 25, 119), (260, 616, 117), (259, 33, 134), (258, 27, 123), (257, 29, 126), (256, 26, 124), (255, 34, 140), (254, 30, 132), (136, 133, 253), (252, 31, 131), (151, 149, 251), (250, 36, 141), (146, 139, 249), (144, 142, 248), (159, 158, 247), (246, 39, 147), (154, 150, 245), (244, 38, 148), (167, 165, 243), (242, 42, 156), (160, 157, 241), (240, 43, 155), (175, 173, 239), (238, 47, 163), (170, 166, 237), (236, 46, 164), (235, 57, 182), (176, 171, 234), (233, 53, 174), (232, 50, 172), (231, 60, 59), (185, 180, 230), (229, 56, 181), (186, 179, 228), (221, 193, 227), (231, 187, 226), (225, 61, 189), (191, 188, 224), (203, 517, 220), (223, 65, 196), (222, 62, 194), (221, 64, 195), (220, 68, 203), (219, 66, 201), (205, 202, 218), (905, 286, 921), (1289, 1258, 1275), (900, 817, 714), (612, 876, 723), (267, 21, 106), (605, 213, 97), (713, 1101, 609), (20, 105, 104), (905, 822, 665), (722, 718, 873), (611, 711, 824), (1245, 1241, 1216, 1220), (305, 1197, 296), (611, 824, 898), (299, 300, 303), (904, 301, 302), (509, 220, 511), (193, 206, 62), (220, 67, 202), (220, 200, 511), (195, 207, 63), (195, 205, 218), (219, 69, 204), (194, 204, 65), (62, 219, 194), (515, 220, 517), (220, 515, 200), (207, 509, 510), (221, 195, 63), (59, 199, 221), (222, 65, 198), (188, 198, 61), (188, 197, 222), (199, 196, 64), (60, 223, 199), (189, 198, 223), (205, 203, 68), (192, 188, 61), (57, 224, 192), (54, 224, 180), (190, 189, 60), (56, 225, 190), (182, 192, 225), (191, 187, 58), (179, 191, 54), (55, 226, 179), (197, 193, 62), (58, 227, 197), (59, 227, 187), (228, 54, 185), (171, 185, 50), (51, 228, 171), (229, 55, 186), (173, 186, 51), (173, 184, 229), (183, 180, 57), (53, 230, 183), (50, 230, 172), (55, 181, 231), (181, 190, 231), (178, 172, 53), (49, 232, 178), (164, 177, 232), (233, 52, 175), (166, 175, 48), (166, 178, 233), (234, 50, 177), (163, 177, 46), (163, 176, 234), (184, 182, 56), (52, 235, 184), (174, 183, 235), (170, 164, 49), (45, 236, 170), (156, 169, 236), (237, 48, 167), (158, 167, 44), (45, 237, 158), (169, 163, 46), (42, 238, 169), (155, 168, 238), (239, 51, 176), (165, 176, 47), (48, 239, 165), (161, 155, 42), (38, 240, 161), (147, 162, 240), (241, 43, 162), (149, 162, 39), (40, 241, 149), (242, 45, 159), (148, 159, 41), (148, 161, 242), (243, 47, 168), (157, 168, 43), (44, 243, 157), (244, 41, 154), (140, 154, 37), (140, 153, 244), (245, 40, 151), (36, 245, 151), (37, 245, 142), (153, 147, 38), (34, 246, 153), (139, 152, 246), (247, 44, 160), (150, 160, 40), (41, 247, 150), (145, 142, 36), (134, 145, 32), (134, 144, 248), (249, 34, 143), (30, 249, 143), (131, 146, 249), (250, 35, 146), (31, 250, 146), (32, 250, 133), (152, 149, 39), (252, 30, 137), (123, 137, 26), (123, 138, 252), (253, 31, 138), (125, 138, 27), (28, 253, 125), (135, 132, 33), (124, 135, 29), (124, 137, 254), (255, 37, 144), (33, 255, 144), (132, 143, 255), (130, 124, 29), (25, 256, 130), (117, 129, 256), (126, 28, 481), (126, 481, 257), (119, 130, 257), (258, 26, 129), (136, 134, 32), (28, 259, 136), (126, 135, 259), (122, 117, 25), (7, 260, 122), (85, 121, 260), (274, 479, 483), (119, 482, 261), (87, 122, 261), (262, 27, 128), (118, 128, 617), (275, 86, 508), (263, 21, 108), (111, 108, 23), (817, 914, 917), (721, 875, 922), (110, 212, 107), (817, 907, 714), (107, 288, 70), (609, 106, 266), (614, 875, 721), (615, 109, 267), (702, 922, 608), (722, 717, 718), (712, 266, 104), (104, 610, 712), (703, 608, 720), (907, 667, 820), (112, 111, 265), (824, 905, 898), (18, 99, 114), (905, 665, 286), (876, 712, 709), (713, 609, 876), (723, 722, 873), (715, 716, 877), (103, 97, 17), (93, 103, 14), (93, 704, 268), (101, 100, 19), (16, 269, 101), (96, 103, 269), (707, 98, 604), (94, 707, 593), (94, 102, 270), (12, 11, 13), (893, 1098, 485), (92, 9, 10), (96, 16, 13), (102, 99, 18), (95, 102, 15), (16, 271, 95), (9, 13, 10), (10, 13, 95), (272, 7, 88), (72, 88, 1), (577, 272, 72), (689, 86, 590), (73, 689, 578), (0, 273, 73), (257, 480, 119), (87, 482, 479), (1, 274, 74), (275, 617, 728), (590, 275, 728), (120, 507, 508), (277, 585, 684), (77, 684, 581), (77, 84, 277), (77, 76, 3), (670, 77, 581), (577, 278, 670), (74, 76, 1), (0, 279, 74), (2, 279, 75), (73, 75, 0), (578, 280, 73), (582, 280, 672), (84, 82, 5), (3, 281, 84), (79, 505, 281), (283, 90, 495), (14, 485, 93), (93, 1098, 594), (81, 893, 485), (81, 484, 282), (10, 95, 15), (5, 91, 92), (5, 92, 80), (92, 284, 80), (896, 80, 284), (92, 10, 284), (96, 11, 14), (95, 13, 16), (284, 15, 896), (15, 94, 896), (94, 593, 896), (302, 216, 299), (294, 299, 210), (668, 302, 294), (303, 209, 293), (289, 293, 71), (210, 303, 289), (304, 70, 288), (826, 914, 918), (702, 608, 705), (208, 305, 296), (291, 906, 305), (285, 295, 17), (285, 296, 306), (290, 289, 71), (1267, 1280, 1262), (1251, 1228, 1248), (1242, 1243, 1214), (1227, 818, 1235), (1252, 1231, 1230, 1250), (109, 604, 98), (720, 719, 717), (111, 110, 115), (718, 717, 719), (265, 23, 114), (709, 712, 610), (611, 613, 709), (71, 212, 290), (212, 264, 290), (1210, 874, 902), (113, 295, 264), (17, 97, 213), (17, 213, 285), (285, 213, 208), (213, 821, 291), (291, 821, 664), (208, 213, 291), (609, 1101, 106), (286, 665, 292), (100, 17, 113), (107, 212, 293), (90, 312, 311), (9, 316, 12), (91, 315, 9), (8, 316, 312), (314, 319, 322), (312, 324, 320), (311, 320, 319), (314, 317, 309), (82, 314, 309), (4, 311, 314), (5, 313, 91), (5, 309, 310), (319, 329, 328), (317, 331, 326), (321, 332, 323), (323, 333, 324), (310, 321, 313), (309, 318, 310), (315, 324, 316), (313, 323, 315), (332, 340, 333), (326, 334, 327), (327, 337, 330), (331, 335, 338), (320, 333, 329), (322, 328, 331), (318, 330, 321), (317, 327, 318), (325, 342, 334), (337, 342, 344), (335, 343, 338), (351, 350, 343), (330, 339, 332), (331, 325, 326), (329, 335, 328), (329, 340, 336), (336, 347, 353), (336, 343, 335), (346, 349, 352), (340, 346, 347), (337, 346, 339), (325, 345, 341), (336, 353, 351), (352, 358, 360), (353, 360, 361), (355, 349, 354), (342, 349, 344), (341, 349, 342), (347, 352, 353), (354, 363, 355), (358, 363, 366), (359, 364, 367), (357, 369, 365), (350, 357, 356), (351, 361, 357), (349, 355, 352), (362, 371, 363), (363, 374, 366), (364, 375, 367), (365, 377, 373), (361, 368, 369), (360, 366, 368), (359, 362, 354), (356, 365, 364), (343, 350, 345), (345, 350, 348), (341, 345, 348), (348, 359, 354), (356, 359, 350), (338, 343, 345), (336, 351, 343), (349, 348, 354), (348, 350, 359), (369, 376, 377), (368, 374, 376), (362, 375, 370), (365, 372, 364), (373, 381, 372), (376, 383, 384), (336, 340, 347), (380, 393, 399), (386, 397, 403), (385, 518, 388), (387, 390, 475), (371, 383, 374), (371, 379, 380), (377, 382, 373), (475, 381, 387), (390, 402, 386), (382, 387, 381), (519, 385, 391), (390, 387, 391), (398, 460, 392), (402, 391, 396), (383, 394, 400), (404, 414, 406), (405, 397, 402), (405, 396, 401), (398, 415, 393), (403, 398, 392), (403, 404, 406), (392, 379, 403), (403, 379, 477), (393, 380, 460), (380, 379, 460), (395, 396, 384), (401, 396, 395), (385, 382, 476), (376, 384, 377), (400, 410, 395), (409, 433, 405), (395, 408, 401), (407, 401, 408), (404, 405, 432), (414, 404, 413), (523, 394, 411), (399, 411, 394), (430, 394, 413), (416, 456, 415), (418, 406, 412), (393, 417, 399), (525, 399, 417), (398, 416, 415), (393, 524, 417), (399, 418, 412), (398, 406, 416), (400, 521, 410), (407, 409, 405), (395, 520, 408), (401, 407, 405), (409, 527, 521), (527, 425, 529), (409, 419, 421), (520, 422, 526), (407, 420, 419), (391, 402, 390), (529, 428, 531), (419, 425, 421), (526, 426, 528), (419, 424, 423), (534, 429, 531), (528, 429, 530), (433, 432, 405), (433, 409, 400), (533, 400, 431), (394, 431, 400), (432, 430, 404), (430, 413, 404), (394, 532, 431), (433, 436, 432), (534, 530, 429), (434, 440, 438), (430, 436, 434), (533, 435, 536), (532, 434, 535), (538, 443, 540), (536, 439, 538), (434, 537, 535), (437, 440, 436), (537, 442, 539), (414, 412, 406), (399, 522, 411), (414, 446, 412), (406, 418, 416), (448, 450, 446), (522, 446, 542), (413, 448, 414), (523, 445, 543), (446, 544, 542), (448, 451, 452), (543, 449, 545), (547, 453, 548), (545, 453, 547), (450, 546, 544), (546, 548, 453), (397, 386, 402), (391, 385, 396), (457, 461, 456), (418, 457, 416), (524, 456, 549), (525, 458, 550), (393, 460, 398), (379, 392, 460), (457, 464, 462), (549, 461, 551), (550, 463, 552), (555, 466, 553), (551, 465, 553), (552, 466, 554), (555, 554, 466), (389, 556, 518), (391, 468, 471), (519, 471, 557), (388, 468, 387), (556, 473, 558), (471, 559, 557), (558, 473, 560), (386, 475, 390), (372, 381, 378), (476, 384, 385), (385, 384, 396), (384, 476, 377), (382, 377, 476), (475, 378, 381), (475, 386, 378), (478, 477, 379), (403, 477, 386), (378, 386, 477), (378, 477, 372), (477, 478, 372), (372, 478, 375), (478, 370, 375), (28, 127, 481), (481, 24, 480), (24, 481, 127), (24, 120, 480), (480, 120, 482), (6, 482, 120), (6, 483, 479), (274, 483, 74), (74, 483, 0), (0, 483, 89), (484, 283, 486), (11, 484, 14), (282, 484, 486), (283, 484, 11), (93, 485, 1098), (21, 116, 266), (877, 1101, 713), (922, 719, 720), (36, 151, 141), (151, 251, 141), (152, 141, 251), (35, 141, 152), (617, 128, 258), (258, 576, 617), (129, 616, 258), (490, 493, 489), (488, 491, 487), (490, 1112, 494), (488, 493, 492), (486, 491, 492), (486, 493, 282), (81, 493, 494), (81, 1112, 586), (90, 4, 495), (495, 491, 283), (487, 495, 4), (490, 498, 499), (488, 496, 497), (1107, 499, 1118), (489, 497, 498), (499, 1123, 1118), (498, 501, 502), (498, 503, 499), (497, 500, 501), (1123, 503, 685), (685, 503, 276), (503, 502, 276), (502, 501, 276), (276, 501, 83), (501, 500, 83), (500, 496, 504), (504, 496, 4), (487, 4, 496), (504, 4, 82), (82, 281, 504), (83, 504, 281), (281, 505, 83), (79, 2, 505), (506, 83, 505), (2, 506, 505), (685, 506, 1126), (78, 1126, 506), (6, 508, 86), (507, 127, 262), (262, 118, 507), (67, 218, 202), (512, 509, 511), (511, 200, 512), (512, 207, 510), (566, 565, 63), (512, 566, 63), (63, 575, 221), (206, 217, 66), (515, 513, 200), (200, 513, 217), (513, 66, 217), (514, 66, 513), (69, 514, 516), (516, 515, 517), (69, 516, 204), (473, 559, 560), (557, 473, 470), (556, 472, 469), (389, 557, 470), (518, 469, 388), (552, 467, 464), (463, 553, 466), (459, 552, 464), (458, 551, 463), (418, 550, 459), (417, 549, 458), (544, 453, 449), (451, 547, 455), (447, 545, 451), (542, 449, 445), (413, 543, 447), (522, 445, 411), (443, 539, 541), (537, 443, 439), (443, 541, 540), (535, 439, 435), (437, 538, 441), (538, 444, 441), (532, 435, 431), (533, 437, 433), (528, 427, 424), (420, 528, 424), (529, 429, 426), (520, 420, 408), (527, 426, 422), (521, 422, 410), (562, 554, 555), (561, 562, 555), (561, 553, 465), (462, 467, 562), (462, 465, 461), (561, 462, 562), (547, 564, 455), (563, 546, 454), (564, 548, 563), (563, 452, 564), (452, 455, 564), (452, 454, 450), (547, 548, 564), (563, 548, 546), (562, 467, 554), (561, 555, 553), (217, 193, 565), (217, 565, 200), (565, 566, 200), (512, 200, 566), (540, 541, 568), (541, 539, 567), (568, 541, 567), (442, 567, 539), (444, 540, 568), (440, 444, 568), (568, 567, 440), (440, 442, 438), (531, 570, 534), (534, 569, 530), (427, 530, 569), (428, 570, 531), (570, 569, 534), (423, 428, 425), (570, 423, 569), (423, 427, 569), (571, 558, 560), (558, 571, 472), (559, 572, 560), (559, 474, 572), (571, 560, 572), (468, 571, 572), (468, 474, 471), (468, 472, 571), (399, 412, 522), (394, 430, 532), (400, 409, 521), (533, 433, 400), (395, 410, 520), (280, 78, 2), (79, 3, 76), (72, 1, 76), (84, 5, 80), (118, 275, 508), (88, 7, 87), (273, 89, 6), (690, 589, 85), (715, 614, 716), (90, 283, 11), (270, 102, 18), (269, 103, 17), (268, 704, 605), (876, 609, 712), (114, 23, 109), (822, 214, 292), (307, 287, 304), (918, 666, 898), (127, 28, 125), (261, 122, 25), (260, 121, 616), (259, 135, 33), (258, 128, 27), (257, 130, 29), (256, 129, 26), (255, 143, 34), (254, 137, 30), (136, 32, 133), (252, 138, 31), (151, 40, 149), (250, 145, 36), (146, 35, 139), (144, 37, 142), (159, 45, 158), (246, 152, 39), (154, 41, 150), (244, 153, 38), (167, 48, 165), (242, 161, 42), (160, 44, 157), (240, 162, 43), (175, 52, 173), (238, 168, 47), (170, 49, 166), (236, 169, 46), (235, 183, 57), (176, 51, 171), (233, 178, 53), (232, 177, 50), (231, 190, 60), (185, 54, 180), (229, 184, 56), (186, 55, 179), (575, 63, 565), (231, 59, 187), (225, 192, 61), (191, 58, 188), (223, 198, 65), (222, 197, 62), (221, 199, 64), (220, 202, 68), (219, 206, 66), (205, 68, 202), (1229, 818, 1227), (605, 821, 213), (19, 100, 113), (287, 70, 304), (1241, 1208, 1242), (822, 824, 711), (299, 216, 300), (193, 217, 206), (220, 509, 67), (195, 218, 207), (195, 64, 205), (219, 201, 69), (194, 219, 204), (62, 206, 219), (207, 67, 509), (59, 60, 199), (222, 194, 65), (188, 222, 198), (188, 58, 197), (199, 223, 196), (60, 189, 223), (189, 61, 198), (196, 65, 204), (192, 224, 188), (57, 180, 224), (54, 191, 224), (190, 225, 189), (56, 182, 225), (182, 57, 192), (191, 226, 187), (179, 226, 191), (55, 231, 226), (197, 227, 193), (58, 187, 227), (59, 221, 227), (228, 179, 54), (171, 228, 185), (51, 186, 228), (229, 181, 55), (173, 229, 186), (173, 52, 184), (183, 230, 180), (53, 172, 230), (50, 185, 230), (181, 56, 190), (178, 232, 172), (49, 164, 232), (164, 46, 177), (233, 174, 52), (166, 233, 175), (166, 49, 178), (234, 171, 50), (163, 234, 177), (163, 47, 176), (184, 235, 182), (52, 174, 235), (174, 53, 183), (170, 236, 164), (45, 156, 236), (156, 42, 169), (237, 166, 48), (158, 237, 167), (45, 170, 237), (169, 238, 163), (42, 155, 238), (155, 43, 168), (239, 173, 51), (165, 239, 176), (48, 175, 239), (161, 240, 155), (38, 147, 240), (147, 39, 162), (241, 157, 43), (149, 241, 162), (40, 160, 241), (242, 156, 45), (148, 242, 159), (148, 38, 161), (243, 165, 47), (157, 243, 168), (44, 167, 243), (244, 148, 41), (140, 244, 154), (140, 34, 153), (245, 150, 40), (36, 142, 245), (37, 154, 245), (153, 246, 147), (34, 139, 246), (139, 35, 152), (247, 158, 44), (150, 247, 160), (41, 159, 247), (145, 248, 142), (134, 248, 145), (134, 33, 144), (249, 139, 34), (30, 131, 249), (131, 31, 146), (250, 141, 35), (31, 133, 250), (32, 145, 250), (152, 251, 149), (252, 131, 30), (123, 252, 137), (123, 27, 138), (253, 133, 31), (125, 253, 138), (28, 136, 253), (135, 254, 132), (124, 254, 135), (124, 26, 137), (255, 140, 37), (33, 132, 255), (132, 30, 143), (130, 256, 124), (25, 117, 256), (117, 616, 129), (119, 25, 130), (258, 123, 26), (136, 259, 134), (28, 126, 259), (126, 29, 135), (122, 260, 117), (7, 85, 260), (85, 589, 121), (274, 87, 479), (119, 480, 482), (87, 7, 122), (262, 125, 27), (118, 262, 128), (263, 116, 21), (111, 263, 108), (112, 308, 113), (613, 723, 876), (22, 115, 107), (301, 904, 915), (877, 615, 710), (922, 702, 721), (113, 264, 212), (716, 614, 721), (267, 108, 21), (103, 268, 97), (93, 268, 103), (93, 594, 704), (101, 269, 100), (16, 96, 269), (96, 14, 103), (707, 270, 98), (94, 270, 707), (94, 15, 102), (12, 8, 11), (92, 91, 9), (102, 271, 99), (95, 271, 102), (16, 101, 271), (9, 12, 13), (272, 85, 7), (72, 272, 88), (577, 690, 272), (689, 273, 86), (73, 273, 689), (0, 89, 273), (257, 481, 480), (87, 261, 482), (1, 88, 274), (275, 118, 617), (590, 86, 275), (120, 24, 507), (277, 80, 585), (77, 277, 684), (77, 3, 84), (77, 278, 76), (670, 278, 77), (577, 72, 278), (74, 279, 76), (0, 75, 279), (2, 79, 279), (73, 280, 75), (578, 672, 280), (582, 78, 280), (84, 281, 82), (3, 79, 281), (14, 484, 485), (81, 586, 893), (81, 485, 484), (896, 585, 80), (96, 13, 11), (302, 301, 216), (294, 302, 299), (668, 904, 302), (109, 615, 604), (289, 303, 293), (210, 299, 303), (300, 304, 288), (717, 820, 720), (208, 291, 305), (291, 664, 906), (285, 306, 295), (285, 208, 296), (290, 1206, 1245, 1220, 1219), (818, 908, 1235), (1254, 1239, 1238, 1253), (294, 210, 1221), (1229, 1233, 901, 818), (107, 209, 288), (113, 17, 295), (307, 304, 216), (104, 105, 610), (90, 8, 312), (9, 315, 316), (91, 313, 315), (8, 12, 316), (314, 311, 319), (312, 316, 324), (311, 312, 320), (314, 322, 317), (82, 4, 314), (4, 90, 311), (5, 310, 313), (5, 82, 309), (319, 320, 329), (317, 322, 331), (321, 330, 332), (323, 332, 333), (310, 318, 321), (309, 317, 318), (315, 323, 324), (313, 321, 323), (332, 339, 340), (326, 325, 334), (327, 334, 337), (331, 328, 335), (320, 324, 333), (322, 319, 328), (318, 327, 330), (317, 326, 327), (325, 341, 342), (337, 334, 342), (330, 337, 339), (331, 338, 325), (329, 336, 335), (329, 333, 340), (346, 344, 349), (340, 339, 346), (337, 344, 346), (325, 338, 345), (352, 355, 358), (353, 352, 360), (341, 348, 349), (347, 346, 352), (354, 362, 363), (358, 355, 363), (359, 356, 364), (357, 361, 369), (350, 351, 357), (351, 353, 361), (362, 370, 371), (363, 371, 374), (364, 372, 375), (365, 369, 377), (361, 360, 368), (360, 358, 366), (359, 367, 362), (356, 357, 365), (369, 368, 376), (368, 366, 374), (362, 367, 375), (365, 373, 372), (373, 382, 381), (376, 374, 383), (394, 383, 399), (383, 380, 399), (388, 382, 385), (385, 389, 518), (371, 380, 383), (371, 370, 379), (382, 388, 387), (519, 389, 385), (395, 384, 400), (384, 383, 400), (405, 404, 397), (405, 402, 396), (403, 406, 398), (403, 397, 404), (523, 413, 394), (416, 457, 456), (525, 418, 399), (393, 415, 524), (409, 421, 527), (527, 421, 425), (409, 407, 419), (520, 410, 422), (407, 408, 420), (529, 425, 428), (419, 423, 425), (526, 422, 426), (419, 420, 424), (528, 426, 429), (433, 437, 436), (434, 436, 440), (430, 432, 436), (533, 431, 435), (532, 430, 434), (538, 439, 443), (536, 435, 439), (434, 438, 537), (437, 441, 440), (537, 438, 442), (414, 448, 446), (448, 452, 450), (522, 412, 446), (413, 447, 448), (523, 411, 445), (446, 450, 544), (448, 447, 451), (543, 445, 449), (545, 449, 453), (450, 454, 546), (457, 462, 461), (418, 459, 457), (524, 415, 456), (525, 417, 458), (457, 459, 464), (549, 456, 461), (550, 458, 463), (551, 461, 465), (552, 463, 466), (389, 470, 556), (391, 387, 468), (519, 391, 471), (388, 469, 468), (556, 470, 473), (471, 474, 559), (478, 379, 370), (6, 479, 482), (6, 89, 483), (490, 494, 493), (488, 492, 491), (490, 1107, 1112), (488, 489, 493), (486, 283, 491), (486, 492, 493), (81, 282, 493), (81, 494, 1112), (487, 491, 495), (490, 489, 498), (488, 487, 496), (1107, 490, 499), (489, 488, 497), (499, 503, 1123), (498, 497, 501), (498, 502, 503), (497, 496, 500), (506, 276, 83), (2, 78, 506), (685, 276, 506), (78, 582, 1126), (6, 120, 508), (507, 24, 127), (67, 207, 218), (512, 510, 509), (512, 63, 207), (515, 514, 513), (514, 201, 66), (69, 201, 514), (516, 514, 515), (557, 559, 473), (556, 558, 472), (389, 519, 557), (518, 556, 469), (552, 554, 467), (463, 551, 553), (459, 550, 552), (458, 549, 551), (418, 525, 550), (417, 524, 549), (544, 546, 453), (451, 545, 547), (447, 543, 545), (542, 544, 449), (413, 523, 543), (522, 542, 445), (537, 539, 443), (535, 537, 439), (437, 536, 538), (538, 540, 444), (532, 535, 435), (533, 536, 437), (528, 530, 427), (420, 526, 528), (529, 531, 429), (520, 526, 420), (527, 529, 426), (521, 527, 422), (462, 464, 467), (462, 561, 465), (452, 451, 455), (452, 563, 454), (440, 441, 444), (440, 567, 442), (423, 570, 428), (423, 424, 427), (468, 572, 474), (468, 469, 472), (574, 203, 64), (205, 64, 203), (196, 574, 64), (574, 196, 573), (574, 573, 203), (203, 573, 517), (517, 573, 516), (516, 573, 204), (196, 204, 573), (221, 575, 193), (565, 193, 575), (258, 616, 576), (682, 1124, 1119), (890, 674, 583), (678, 889, 675), (669, 888, 675), (683, 887, 679), (725, 1128, 1129), (691, 884, 688), (883, 687, 591), (690, 882, 686), (705, 881, 702), (693, 595, 598), (597, 895, 602), (880, 701, 607), (879, 703, 606), (878, 700, 605), (712, 609, 266), (21, 266, 106), (105, 214, 822), (114, 109, 98), (613, 876, 709), (898, 905, 921), (110, 112, 113), (115, 116, 263), (734, 872, 732), (871, 726, 619), (870, 724, 616), (869, 741, 627), (868, 730, 621), (867, 733, 623), (866, 731, 620), (865, 747, 628), (864, 739, 624), (743, 863, 740), (862, 738, 625), (758, 861, 756), (860, 748, 630), (753, 859, 746), (751, 858, 749), (766, 857, 765), (856, 754, 633), (761, 855, 757), (854, 755, 632), (774, 853, 772), (852, 763, 636), (767, 851, 764), (850, 762, 637), (782, 849, 780), (848, 770, 641), (777, 847, 773), (846, 771, 640), (845, 789, 651), (783, 844, 778), (843, 781, 647), (842, 779, 644), (841, 653, 654), (792, 840, 787), (839, 788, 650), (793, 838, 786), (831, 837, 800), (841, 836, 794), (835, 796, 655), (798, 834, 795), (810, 830, 1138), (833, 803, 659), (832, 801, 656), (831, 802, 658), (830, 810, 662), (829, 808, 660), (812, 828, 809), (1288, 1261, 1281), (109, 23, 108), (721, 701, 716), (292, 214, 287), (605, 700, 823), (723, 613, 722), (613, 611, 714), (898, 666, 611), (105, 822, 610), (822, 711, 610), (1236, 908, 668), (906, 1197, 305), (913, 917, 914), (904, 916, 915), (1130, 1132, 830), (800, 656, 813), (830, 809, 661), (830, 1132, 807), (802, 657, 814), (802, 828, 812), (829, 811, 663), (801, 659, 811), (656, 801, 829), (1136, 1138, 830), (830, 807, 1136), (814, 1131, 1130), (831, 657, 802), (653, 831, 806), (832, 805, 659), (795, 655, 805), (795, 832, 804), (806, 658, 803), (654, 806, 833), (796, 833, 805), (812, 662, 810), (799, 655, 795), (651, 799, 834), (648, 787, 834), (797, 654, 796), (650, 797, 835), (789, 835, 799), (798, 652, 794), (786, 648, 798), (649, 786, 836), (804, 656, 800), (652, 804, 837), (653, 794, 837), (838, 792, 648), (778, 644, 792), (645, 778, 838), (839, 793, 649), (780, 645, 793), (780, 839, 791), (790, 651, 787), (647, 790, 840), (644, 779, 840), (649, 841, 788), (788, 841, 797), (785, 647, 779), (643, 785, 842), (771, 842, 784), (843, 782, 646), (773, 642, 782), (773, 843, 785), (844, 784, 644), (770, 640, 784), (770, 844, 783), (791, 650, 789), (646, 791, 845), (781, 845, 790), (777, 643, 771), (639, 777, 846), (763, 846, 776), (847, 774, 642), (765, 638, 774), (639, 765, 847), (776, 640, 770), (636, 776, 848), (762, 848, 775), (849, 783, 645), (772, 641, 783), (642, 772, 849), (768, 636, 762), (632, 768, 850), (754, 850, 769), (851, 769, 637), (756, 633, 769), (634, 756, 851), (852, 766, 639), (755, 635, 766), (755, 852, 768), (853, 775, 641), (764, 637, 775), (638, 764, 853), (854, 761, 635), (747, 631, 761), (747, 854, 760), (855, 758, 634), (630, 758, 855), (631, 749, 855), (760, 632, 754), (628, 760, 856), (746, 856, 759), (857, 767, 638), (757, 634, 767), (635, 757, 857), (752, 630, 749), (741, 626, 752), (741, 858, 751), (859, 750, 628), (624, 750, 859), (738, 859, 753), (860, 753, 629), (625, 753, 860), (626, 740, 860), (759, 633, 756), (862, 744, 624), (730, 620, 744), (730, 862, 745), (863, 745, 625), (732, 621, 745), (622, 732, 863), (742, 627, 739), (731, 623, 742), (731, 864, 744), (865, 751, 631), (627, 751, 865), (739, 865, 750), (737, 623, 731), (619, 737, 866), (724, 866, 736), (733, 1095, 622), (733, 867, 1095), (726, 867, 737), (868, 736, 620), (743, 626, 741), (622, 743, 869), (733, 869, 742), (729, 619, 724), (592, 729, 870), (686, 870, 121), (884, 1097, 1093), (726, 871, 1096), (688, 871, 729), (872, 735, 621), (725, 617, 735), (885, 1129, 687), (873, 715, 612), (718, 614, 715), (111, 115, 263), (877, 716, 615), (717, 722, 714), (820, 717, 714), (820, 874, 720), (716, 701, 604), (714, 611, 666), (716, 604, 615), (70, 20, 107), (905, 824, 822), (709, 610, 711), (915, 921, 286), (20, 70, 287), (113, 212, 110), (19, 99, 101), (607, 721, 702), (266, 22, 104), (822, 292, 665), (615, 267, 710), (107, 115, 110), (708, 606, 700), (696, 601, 708), (696, 878, 704), (705, 608, 703), (603, 705, 879), (699, 879, 708), (707, 604, 701), (697, 593, 707), (697, 880, 706), (599, 600, 598), (893, 1100, 1098), (695, 597, 596), (699, 600, 603), (706, 607, 702), (698, 602, 706), (603, 698, 881), (596, 597, 600), (597, 698, 600), (882, 691, 592), (669, 580, 691), (577, 669, 882), (689, 590, 687), (671, 578, 689), (579, 671, 883), (867, 726, 1094), (688, 1093, 1096), (580, 673, 884), (885, 728, 617), (590, 728, 885), (727, 1129, 1128), (887, 684, 585), (676, 581, 684), (676, 887, 683), (676, 584, 675), (670, 581, 676), (577, 670, 888), (673, 580, 675), (579, 673, 889), (583, 674, 889), (671, 579, 674), (578, 671, 890), (582, 672, 890), (683, 588, 681), (584, 683, 891), (678, 891, 1125), (894, 1113, 693), (601, 696, 1100), (696, 594, 1098), (680, 1100, 893), (680, 892, 1099), (597, 602, 698), (588, 695, 694), (588, 679, 695), (695, 679, 895), (896, 895, 679), (695, 895, 597), (699, 601, 598), (698, 603, 600), (895, 896, 602), (602, 896, 697), (697, 896, 593), (916, 913, 826), (908, 818, 913), (668, 908, 916), (917, 907, 817), (901, 667, 907), (818, 901, 917), (918, 900, 666), (300, 209, 303), (304, 300, 216), (815, 910, 919), (903, 919, 906), (897, 606, 909), (897, 920, 910), (902, 667, 901), (211, 297, 1208, 1206), (215, 298, 1316, 1209, 1207), (901, 1232, 902), (912, 825, 1211, 1213, 1317), (114, 308, 265), (666, 900, 714), (293, 209, 107), (214, 105, 20), (667, 902, 820), (820, 902, 874), (874, 1210, 819), (720, 874, 909), (606, 823, 700), (606, 897, 823), (897, 815, 823), (823, 903, 821), (903, 664, 821), (815, 903, 823), (915, 286, 301), (612, 715, 877), (720, 606, 703), (212, 71, 293), (693, 925, 926), (596, 599, 930), (694, 596, 929), (595, 926, 930), (928, 936, 933), (926, 934, 938), (925, 933, 934), (928, 923, 931), (681, 923, 928), (587, 928, 925), (588, 694, 927), (588, 924, 923), (933, 942, 943), (931, 940, 945), (935, 937, 946), (937, 938, 947), (924, 927, 935), (923, 924, 932), (929, 930, 938), (927, 929, 937), (946, 947, 954), (940, 941, 948), (941, 944, 951), (945, 952, 949), (934, 943, 947), (936, 945, 942), (932, 935, 944), (931, 932, 941), (939, 948, 956), (951, 958, 956), (949, 952, 957), (965, 957, 964), (944, 946, 953), (945, 940, 939), (943, 942, 949), (943, 950, 954), (950, 967, 961), (950, 949, 957), (960, 966, 963), (954, 961, 960), (951, 953, 960), (939, 955, 959), (950, 965, 967), (966, 974, 972), (967, 975, 974), (969, 968, 963), (956, 958, 963), (955, 956, 963), (961, 967, 966), (968, 969, 977), (972, 980, 977), (973, 981, 978), (971, 979, 983), (964, 970, 971), (965, 971, 975), (963, 966, 969), (976, 977, 985), (977, 980, 988), (978, 981, 989), (979, 987, 991), (975, 983, 982), (974, 982, 980), (973, 968, 976), (970, 978, 979), (957, 959, 964), (959, 962, 964), (955, 962, 959), (962, 968, 973), (970, 964, 973), (952, 959, 957), (950, 957, 965), (963, 968, 962), (962, 973, 964), (983, 991, 990), (982, 990, 988), (976, 984, 989), (979, 978, 986), (987, 986, 995), (990, 998, 997), (950, 961, 954), (994, 1013, 1007), (1000, 1017, 1011), (999, 1002, 1139), (1001, 1089, 1004), (985, 988, 997), (985, 994, 993), (991, 987, 996), (1089, 1001, 995), (1004, 1000, 1016), (996, 995, 1001), (1140, 1005, 999), (1004, 1005, 1001), (1012, 1006, 1074), (1016, 1010, 1005), (997, 1014, 1008), (1018, 1020, 1028), (1019, 1016, 1011), (1019, 1015, 1010), (1012, 1007, 1029), (1017, 1006, 1012), (1017, 1020, 1018), (1006, 1017, 993), (1017, 1091, 993), (1007, 1074, 994), (994, 1074, 993), (1009, 998, 1010), (1015, 1009, 1010), (999, 1090, 996), (990, 991, 998), (1014, 1009, 1024), (1023, 1019, 1047), (1009, 1015, 1022), (1021, 1022, 1015), (1018, 1046, 1019), (1028, 1027, 1018), (1144, 1025, 1008), (1013, 1008, 1025), (1044, 1027, 1008), (1030, 1029, 1070), (1032, 1026, 1020), (1007, 1013, 1031), (1146, 1031, 1013), (1012, 1029, 1030), (1007, 1031, 1145), (1013, 1026, 1032), (1012, 1030, 1020), (1014, 1024, 1142), (1021, 1019, 1023), (1009, 1022, 1141), (1015, 1019, 1021), (1023, 1142, 1148), (1148, 1150, 1039), (1023, 1035, 1033), (1141, 1147, 1036), (1021, 1033, 1034), (1005, 1004, 1016), (1150, 1152, 1042), (1033, 1035, 1039), (1147, 1149, 1040), (1033, 1037, 1038), (1155, 1152, 1043), (1149, 1151, 1043), (1047, 1019, 1046), (1047, 1014, 1023), (1154, 1045, 1014), (1008, 1014, 1045), (1046, 1018, 1044), (1044, 1018, 1027), (1008, 1045, 1153), (1047, 1046, 1050), (1155, 1043, 1151), (1048, 1052, 1054), (1044, 1048, 1050), (1154, 1157, 1049), (1153, 1156, 1048), (1159, 1161, 1057), (1157, 1159, 1053), (1048, 1156, 1158), (1051, 1050, 1054), (1158, 1160, 1056), (1028, 1020, 1026), (1013, 1025, 1143), (1028, 1026, 1060), (1020, 1030, 1032), (1062, 1060, 1064), (1143, 1163, 1060), (1027, 1028, 1062), (1144, 1164, 1059), (1060, 1163, 1165), (1062, 1066, 1065), (1164, 1166, 1063), (1168, 1169, 1067), (1166, 1168, 1067), (1064, 1165, 1167), (1167, 1067, 1169), (1011, 1016, 1000), (1005, 1010, 999), (1071, 1070, 1075), (1032, 1030, 1071), (1145, 1170, 1070), (1146, 1171, 1072), (1007, 1012, 1074), (993, 1074, 1006), (1071, 1076, 1078), (1170, 1172, 1075), (1171, 1173, 1077), (1176, 1174, 1080), (1172, 1174, 1079), (1173, 1175, 1080), (1176, 1080, 1175), (1003, 1139, 1177), (1005, 1085, 1082), (1140, 1178, 1085), (1002, 1001, 1082), (1177, 1179, 1087), (1085, 1178, 1180), (1179, 1181, 1087), (1000, 1004, 1089), (986, 992, 995), (1090, 999, 998), (999, 1010, 998), (998, 991, 1090), (996, 1090, 991), (1089, 995, 992), (1089, 992, 1000), (1092, 993, 1091), (1017, 1000, 1091), (992, 1091, 1000), (992, 986, 1091), (1091, 986, 1092), (986, 989, 1092), (1092, 989, 984), (622, 1095, 734), (1095, 1094, 618), (618, 734, 1095), (618, 1094, 727), (1094, 1096, 727), (591, 727, 1096), (591, 1093, 1097), (884, 673, 1097), (673, 579, 1097), (579, 692, 1097), (1099, 1102, 894), (598, 601, 1099), (892, 1102, 1099), (894, 598, 1099), (696, 1098, 1100), (875, 719, 922), (286, 307, 301), (608, 922, 720), (630, 748, 758), (758, 748, 861), (759, 861, 748), (629, 759, 748), (617, 868, 735), (868, 617, 576), (736, 868, 616), (1106, 1105, 1110), (1104, 1103, 1108), (1106, 1111, 1112), (1104, 1109, 1110), (1102, 1109, 1108), (1102, 892, 1110), (680, 1111, 1110), (680, 586, 1112), (693, 1113, 587), (1113, 894, 1108), (1103, 587, 1113), (1106, 1117, 1116), (1104, 1115, 1114), (1107, 1118, 1117), (1105, 1116, 1115), (1117, 1118, 1123), (1116, 1121, 1120), (1116, 1117, 1122), (1115, 1120, 1119), (1123, 685, 1122), (685, 886, 1122), (1122, 886, 1121), (1121, 886, 1120), (886, 682, 1120), (1120, 682, 1119), (1119, 1124, 1114), (1124, 587, 1114), (1103, 1114, 587), (1124, 681, 587), (681, 1124, 891), (682, 891, 1124), (891, 682, 1125), (678, 1125, 583), (1127, 1125, 682), (583, 1125, 1127), (685, 1126, 1127), (677, 1127, 1126), (591, 687, 1129), (1128, 872, 734), (872, 1128, 725), (661, 809, 828), (1133, 1132, 1130), (1132, 1133, 807), (1133, 1131, 814), (1187, 657, 1186), (1133, 657, 1187), (657, 831, 1196), (813, 660, 827), (1136, 807, 1134), (807, 827, 1134), (1134, 827, 660), (1135, 1134, 660), (663, 1137, 1135), (1137, 1138, 1136), (663, 811, 1137), (1087, 1181, 1180), (1178, 1084, 1087), (1177, 1083, 1086), (1003, 1084, 1178), (1139, 1002, 1083), (1173, 1078, 1081), (1077, 1080, 1174), (1073, 1078, 1173), (1072, 1077, 1172), (1032, 1073, 1171), (1031, 1072, 1170), (1165, 1063, 1067), (1065, 1069, 1168), (1061, 1065, 1166), (1163, 1059, 1063), (1027, 1061, 1164), (1143, 1025, 1059), (1057, 1162, 1160), (1158, 1053, 1057), (1057, 1161, 1162), (1156, 1049, 1053), (1051, 1055, 1159), (1159, 1055, 1058), (1153, 1045, 1049), (1154, 1047, 1051), (1149, 1038, 1041), (1034, 1038, 1149), (1150, 1040, 1043), (1141, 1022, 1034), (1148, 1036, 1040), (1142, 1024, 1036), (1183, 1176, 1175), (1182, 1176, 1183), (1182, 1079, 1174), (1076, 1183, 1081), (1076, 1075, 1079), (1182, 1183, 1076), (1168, 1069, 1185), (1184, 1068, 1167), (1185, 1184, 1169), (1184, 1185, 1066), (1066, 1185, 1069), (1066, 1064, 1068), (1168, 1185, 1169), (1184, 1167, 1169), (1183, 1175, 1081), (1182, 1174, 1176), (827, 1186, 800), (827, 807, 1186), (1186, 807, 1187), (1133, 1187, 807), (1161, 1189, 1162), (1162, 1188, 1160), (1189, 1188, 1162), (1056, 1160, 1188), (1058, 1189, 1161), (1054, 1189, 1058), (1189, 1054, 1188), (1054, 1052, 1056), (1152, 1155, 1191), (1155, 1151, 1190), (1041, 1190, 1151), (1042, 1152, 1191), (1191, 1155, 1190), (1037, 1039, 1042), (1191, 1190, 1037), (1037, 1190, 1041), (1192, 1181, 1179), (1179, 1086, 1192), (1180, 1181, 1193), (1180, 1193, 1088), (1192, 1193, 1181), (1082, 1193, 1192), (1082, 1085, 1088), (1082, 1192, 1086), (1013, 1143, 1026), (1008, 1153, 1044), (1014, 1142, 1023), (1154, 1014, 1047), (1009, 1141, 1024), (890, 583, 677), (678, 675, 584), (669, 675, 580), (683, 679, 588), (725, 1129, 885), (691, 688, 592), (883, 591, 692), (690, 686, 589), (918, 921, 826), (693, 598, 894), (880, 607, 706), (879, 606, 708), (878, 605, 704), (112, 110, 111), (267, 1101, 710), (266, 116, 22), (22, 107, 20), (115, 22, 116), (734, 732, 622), (871, 619, 729), (870, 616, 121), (869, 627, 742), (868, 621, 735), (867, 623, 737), (866, 620, 736), (865, 628, 750), (864, 624, 744), (743, 740, 626), (862, 625, 745), (758, 756, 634), (860, 630, 752), (753, 746, 629), (751, 749, 631), (766, 765, 639), (856, 633, 759), (761, 757, 635), (854, 632, 760), (774, 772, 642), (852, 636, 768), (767, 764, 638), (850, 637, 769), (782, 780, 646), (848, 641, 775), (777, 773, 643), (846, 640, 776), (845, 651, 790), (783, 778, 645), (843, 647, 785), (842, 644, 784), (841, 654, 797), (792, 787, 648), (839, 650, 791), (793, 786, 649), (1196, 1186, 657), (841, 794, 653), (835, 655, 799), (798, 795, 652), (833, 659, 805), (832, 656, 804), (831, 658, 806), (830, 662, 809), (829, 660, 813), (812, 809, 662), (1249, 1234, 1239, 1254), (605, 823, 821), (877, 710, 1101), (292, 287, 307), (1248, 1249, 1211), (714, 907, 820), (913, 914, 826), (800, 813, 827), (830, 661, 1130), (802, 814, 828), (802, 812, 658), (829, 663, 808), (801, 811, 829), (656, 829, 813), (814, 1130, 661), (653, 806, 654), (832, 659, 801), (795, 805, 832), (795, 804, 652), (806, 803, 833), (654, 833, 796), (796, 805, 655), (803, 811, 659), (799, 795, 834), (651, 834, 787), (648, 834, 798), (797, 796, 835), (650, 835, 789), (789, 799, 651), (798, 794, 836), (786, 798, 836), (649, 836, 841), (804, 800, 837), (652, 837, 794), (653, 837, 831), (838, 648, 786), (778, 792, 838), (645, 838, 793), (839, 649, 788), (780, 793, 839), (780, 791, 646), (790, 787, 840), (647, 840, 779), (644, 840, 792), (788, 797, 650), (785, 779, 842), (643, 842, 771), (771, 784, 640), (843, 646, 781), (773, 782, 843), (773, 785, 643), (844, 644, 778), (770, 784, 844), (770, 783, 641), (791, 789, 845), (646, 845, 781), (781, 790, 647), (777, 771, 846), (639, 846, 763), (763, 776, 636), (847, 642, 773), (765, 774, 847), (639, 847, 777), (776, 770, 848), (636, 848, 762), (762, 775, 637), (849, 645, 780), (772, 783, 849), (642, 849, 782), (768, 762, 850), (632, 850, 754), (754, 769, 633), (851, 637, 764), (756, 769, 851), (634, 851, 767), (852, 639, 763), (755, 766, 852), (755, 768, 632), (853, 641, 772), (764, 775, 853), (638, 853, 774), (854, 635, 755), (747, 761, 854), (747, 760, 628), (855, 634, 757), (630, 855, 749), (631, 855, 761), (760, 754, 856), (628, 856, 746), (746, 759, 629), (857, 638, 765), (757, 767, 857), (635, 857, 766), (752, 749, 858), (741, 752, 858), (741, 751, 627), (859, 628, 746), (624, 859, 738), (738, 753, 625), (860, 629, 748), (625, 860, 740), (626, 860, 752), (759, 756, 861), (862, 624, 738), (730, 744, 862), (730, 745, 621), (863, 625, 740), (732, 745, 863), (622, 863, 743), (742, 739, 864), (731, 742, 864), (731, 744, 620), (865, 631, 747), (627, 865, 739), (739, 750, 624), (737, 731, 866), (619, 866, 724), (724, 736, 616), (726, 737, 619), (868, 620, 730), (743, 741, 869), (622, 869, 733), (733, 742, 623), (729, 724, 870), (592, 870, 686), (686, 121, 589), (884, 1093, 688), (726, 1096, 1094), (688, 729, 592), (872, 621, 732), (725, 735, 872), (873, 612, 723), (718, 715, 873), (308, 19, 113), (921, 918, 898), (267, 106, 1101), (99, 308, 114), (20, 104, 22), (613, 714, 722), (19, 308, 99), (721, 607, 701), (612, 713, 876), (708, 700, 878), (696, 708, 878), (696, 704, 594), (705, 703, 879), (603, 879, 699), (699, 708, 601), (707, 701, 880), (697, 707, 880), (697, 706, 602), (599, 598, 595), (695, 596, 694), (706, 702, 881), (698, 706, 881), (603, 881, 705), (596, 600, 599), (882, 592, 686), (669, 691, 882), (577, 882, 690), (689, 687, 883), (671, 689, 883), (579, 883, 692), (867, 1094, 1095), (688, 1096, 871), (580, 884, 691), (885, 617, 725), (590, 885, 687), (727, 1128, 618), (887, 585, 679), (676, 684, 887), (676, 683, 584), (676, 675, 888), (670, 676, 888), (577, 888, 669), (673, 675, 889), (579, 889, 674), (583, 889, 678), (671, 674, 890), (578, 890, 672), (582, 890, 677), (683, 681, 891), (584, 891, 678), (601, 1100, 1099), (680, 893, 586), (680, 1099, 1100), (896, 679, 585), (699, 598, 600), (916, 826, 915), (908, 913, 916), (668, 916, 904), (265, 111, 23), (901, 907, 917), (818, 917, 913), (914, 900, 918), (921, 915, 826), (906, 1199, 1198), (815, 919, 903), (903, 906, 664), (897, 909, 920), (897, 910, 815), (902, 1232, 1231, 1252, 1210), (825, 911, 1212, 1211), (911, 819, 1210, 1212), (1250, 1251, 1212), (297, 215, 1207, 1208), (611, 709, 711), (720, 909, 606), (308, 112, 265), (614, 718, 875), (693, 926, 595), (596, 930, 929), (694, 929, 927), (595, 930, 599), (928, 933, 925), (926, 938, 930), (925, 934, 926), (928, 931, 936), (681, 928, 587), (587, 925, 693), (588, 927, 924), (588, 923, 681), (933, 943, 934), (931, 945, 936), (935, 946, 944), (937, 947, 946), (924, 935, 932), (923, 932, 931), (929, 938, 937), (927, 937, 935), (946, 954, 953), (940, 948, 939), (941, 951, 948), (945, 949, 942), (934, 947, 938), (936, 942, 933), (932, 944, 941), (931, 941, 940), (939, 956, 955), (951, 956, 948), (944, 953, 951), (945, 939, 952), (943, 949, 950), (943, 954, 947), (960, 963, 958), (954, 960, 953), (951, 960, 958), (939, 959, 952), (966, 972, 969), (967, 974, 966), (955, 963, 962), (961, 966, 960), (968, 977, 976), (972, 977, 969), (973, 978, 970), (971, 983, 975), (964, 971, 965), (965, 975, 967), (976, 985, 984), (977, 988, 985), (978, 989, 986), (979, 991, 983), (975, 982, 974), (974, 980, 972), (973, 976, 981), (970, 979, 971), (983, 990, 982), (982, 988, 980), (976, 989, 981), (979, 986, 987), (987, 995, 996), (990, 997, 988), (1008, 1013, 997), (997, 1013, 994), (1002, 999, 996), (999, 1139, 1003), (985, 997, 994), (985, 993, 984), (996, 1001, 1002), (1140, 999, 1003), (1009, 1014, 998), (998, 1014, 997), (1019, 1011, 1018), (1019, 1010, 1016), (1017, 1012, 1020), (1017, 1018, 1011), (1144, 1008, 1027), (1030, 1070, 1071), (1146, 1013, 1032), (1007, 1145, 1029), (1023, 1148, 1035), (1148, 1039, 1035), (1023, 1033, 1021), (1141, 1036, 1024), (1021, 1034, 1022), (1150, 1042, 1039), (1033, 1039, 1037), (1147, 1040, 1036), (1033, 1038, 1034), (1149, 1043, 1040), (1047, 1050, 1051), (1048, 1054, 1050), (1044, 1050, 1046), (1154, 1049, 1045), (1153, 1048, 1044), (1159, 1057, 1053), (1157, 1053, 1049), (1048, 1158, 1052), (1051, 1054, 1055), (1158, 1056, 1052), (1028, 1060, 1062), (1062, 1064, 1066), (1143, 1060, 1026), (1027, 1062, 1061), (1144, 1059, 1025), (1060, 1165, 1064), (1062, 1065, 1061), (1164, 1063, 1059), (1166, 1067, 1063), (1064, 1167, 1068), (1071, 1075, 1076), (1032, 1071, 1073), (1145, 1070, 1029), (1146, 1072, 1031), (1071, 1078, 1073), (1170, 1075, 1070), (1171, 1077, 1072), (1172, 1079, 1075), (1173, 1080, 1077), (1003, 1177, 1084), (1005, 1082, 1001), (1140, 1085, 1005), (1002, 1082, 1083), (1177, 1087, 1084), (1085, 1180, 1088), (1092, 984, 993), (591, 1096, 1093), (591, 1097, 692), (1106, 1110, 1111), (1104, 1108, 1109), (1106, 1112, 1107), (1104, 1110, 1105), (1102, 1108, 894), (1102, 1110, 1109), (680, 1110, 892), (680, 1112, 1111), (1103, 1113, 1108), (1106, 1116, 1105), (1104, 1114, 1103), (1107, 1117, 1106), (1105, 1115, 1104), (1117, 1123, 1122), (1116, 1120, 1115), (1116, 1122, 1121), (1115, 1119, 1114), (1127, 682, 886), (583, 1127, 677), (685, 1127, 886), (677, 1126, 582), (591, 1129, 727), (1128, 734, 618), (661, 828, 814), (1133, 1130, 1131), (1133, 814, 657), (1136, 1134, 1135), (1135, 660, 808), (663, 1135, 808), (1137, 1136, 1135), (1178, 1087, 1180), (1177, 1086, 1179), (1003, 1178, 1140), (1139, 1083, 1177), (1173, 1081, 1175), (1077, 1174, 1172), (1073, 1173, 1171), (1072, 1172, 1170), (1032, 1171, 1146), (1031, 1170, 1145), (1165, 1067, 1167), (1065, 1168, 1166), (1061, 1166, 1164), (1163, 1063, 1165), (1027, 1164, 1144), (1143, 1059, 1163), (1158, 1057, 1160), (1156, 1053, 1158), (1051, 1159, 1157), (1159, 1058, 1161), (1153, 1049, 1156), (1154, 1051, 1157), (1149, 1041, 1151), (1034, 1149, 1147), (1150, 1043, 1152), (1141, 1034, 1147), (1148, 1040, 1150), (1142, 1036, 1148), (1076, 1081, 1078), (1076, 1079, 1182), (1066, 1069, 1065), (1066, 1068, 1184), (1054, 1058, 1055), (1054, 1056, 1188), (1037, 1042, 1191), (1037, 1041, 1038), (1082, 1088, 1193), (1082, 1086, 1083), (1195, 658, 810), (812, 810, 658), (803, 658, 1195), (1195, 1194, 803), (1195, 810, 1194), (810, 1138, 1194), (1138, 1137, 1194), (1137, 811, 1194), (803, 1194, 811), (831, 800, 1196), (1186, 1196, 800), (868, 576, 616), (295, 1202, 1200), (1328, 1205, 1204, 1320), (1329, 1202, 1318), (909, 1205, 1319, 920), (1200, 211, 264), (295, 1200, 264), (1322, 1323, 297), (1204, 1326, 1325), (910, 1320, 1294, 1199), (1197, 1292, 1321, 296), (1320, 1204, 1294), (1201, 1321, 1292), (1323, 1201, 1324), (1326, 1327, 911), (819, 1203, 874), (874, 1203, 909), (1199, 919, 910), (215, 1324, 1314, 298), (906, 1198, 1197), (906, 919, 1199), (295, 306, 1318, 1202), (1328, 1319, 1205), (1321, 1201, 1202, 1329), (909, 1203, 1205), (668, 1308, 1240), (1244, 1247, 1223, 1222), (211, 1206, 264), (290, 264, 1206), (1218, 1217, 210, 289), (1226, 294, 1221), (1215, 1221, 210), (1243, 1207, 1244), (1219, 289, 290), (1309, 668, 1240), (1218, 1219, 1220), (1224, 1225, 1226), (1231, 1232, 1233), (1239, 1236, 1238), (1215, 1217, 1216, 1214), (1221, 1215, 1214, 1222), (1228, 1230, 1229, 1227), (1234, 1228, 1227, 1235), (1217, 1215, 210), (1220, 1216, 1218), (1216, 1217, 1218), (1226, 1221, 1223), (1221, 1222, 1223), (1223, 1224, 1226), (1233, 1229, 1230), (1230, 1231, 1233), (1239, 1234, 1235), (1235, 1236, 1239), (1236, 1237, 1238), (1309, 1240, 1310), (1265, 1240, 899), (1307, 1311, 1225), (1308, 1311, 1240), (901, 1233, 1232), (1219, 1218, 289), (1214, 1243, 1244, 1222), (1207, 1209, 1247, 1244), (1230, 1228, 1251, 1250), (1228, 1234, 1249, 1248), (1211, 1249, 1254, 1213), (1287, 1267, 1262, 1282), (1216, 1241, 1242, 1214), (1210, 1252, 1250, 1212), (1208, 1207, 1243, 1242), (1212, 1251, 1248, 1211), (1206, 1208, 1241, 1245), (1224, 1223, 1247, 1246), (1246, 1247, 1209), (1253, 1238, 1237), (1265, 899, 1268), (1269, 1307, 1225), (1225, 1224, 1246), (1213, 1254, 1253), (1262, 1280, 1278), (1302, 1259, 1273), (1306, 1281, 1261), (1285, 1274, 1260, 1276), (1262, 1278, 1282), (1259, 1283, 1273), (1283, 1284, 1263), (1291, 1257, 1271), (1283, 1213, 1284), (1273, 1279, 1260), (1273, 1283, 1279), (1283, 1263, 1279), (1282, 1306, 1261), (1282, 1278, 1277), (1278, 1260, 1277), (1301, 1276, 1256), (1301, 1270, 1295), (1271, 1257, 1274, 1285), (1281, 1279, 1263), (1281, 1277, 1279), (1277, 1260, 1279), (1274, 1286, 1273, 1260), (1257, 1275, 1286, 1274), (1301, 1295, 1285), (1278, 1276, 1260), (1278, 1280, 1276), (1280, 1256, 1276), (899, 1264, 1269), (1237, 1268, 1253), (1287, 1261, 1266), (899, 1269, 1287, 1266), (1269, 1246, 1267, 1287), (1284, 1288, 1281, 1263), (1253, 1268, 1288, 1284), (1268, 899, 1266, 1288), (1209, 1280, 1267), (1305, 1304, 1291, 1290), (1304, 1303, 1289, 1291), (1257, 1291, 1275), (1291, 1289, 1275), (1213, 1259, 1272), (1256, 1209, 1270), (1255, 1290, 1271), (1290, 1291, 1271), (1259, 1213, 1283), (1213, 1253, 1284), (1267, 1246, 1209), (1209, 1256, 1280), (1312, 1237, 1310), (1264, 899, 1240), (298, 1305, 1296), (1303, 1299, 1289), (1297, 1295, 1270), (1298, 1258, 1289, 1299), (1297, 1296, 1305), (1305, 1290, 1297), (1290, 1255, 1295, 1297), (1270, 1296, 1297), (1272, 1300, 1213), (1272, 1298, 1299), (1302, 1286, 1298), (1255, 1271, 1285), (1298, 1286, 1258), (1286, 1275, 1258), (1255, 1285, 1295), (1298, 1272, 1302), (816, 912, 1303, 1304), (298, 816, 1304, 1305), (1296, 1316, 298), (1303, 1300, 1299), (1303, 912, 1300), (1317, 1300, 912), (1272, 1299, 1300), (1270, 1209, 1296), (1273, 1286, 1302), (1302, 1272, 1259), (1256, 1270, 1301), (1301, 1285, 1276), (1306, 1277, 1281), (1282, 1277, 1306), (1225, 1246, 1269), (1312, 1268, 1237), (1265, 1310, 1240), (1226, 1225, 1311, 1308), (1264, 1311, 1307), (1236, 1309, 1310, 1237), (1236, 1235, 908), (668, 1226, 1308), (1226, 668, 294), (1309, 1236, 668), (1269, 1264, 1307), (1312, 1265, 1268), (1296, 1209, 1316), (1317, 1213, 1300), (296, 1321, 1329), (910, 920, 1319, 1328), (1204, 1205, 1327, 1326), (911, 825, 1325, 1326), (297, 1323, 1324, 215), (1202, 1201, 1323, 1322), (296, 1329, 1318, 306), (910, 1328, 1320), (1294, 1315, 1313, 1293), (912, 1315, 1325, 825), (816, 1313, 1315, 912), (298, 1314, 1313, 816), (1288, 1266, 1261), (1287, 1282, 1261), (1325, 1315, 1294, 1204), (1313, 1314, 1292, 1293), (1198, 1293, 1292, 1197), (1199, 1294, 1293, 1198), (1201, 1292, 1314, 1324), (1265, 1312, 1310), (1264, 1240, 1311), (1200, 1322, 297), (297, 211, 1200), (1200, 1202, 1322), (911, 1327, 1203), (1203, 819, 911), (1327, 1205, 1203), (20, 287, 214)])
me_mod_001.materials.append(mat_material)
me_mod_001.use_remesh_preserve_volume = False
me_mod_001.use_remesh_preserve_attributes = False
me_mod_001.use_mirror_vertex_groups = False
me_mod_001.update()

# ---- objects
ob_male_human = bpy.data.objects.new('Male Human', me_mod_001)
ob_lamp = bpy.data.objects.new('Lamp', light_lamp)
ob_camera = bpy.data.objects.new('Camera', cam_camera)

# ---- transforms, parenting, visibility, modifiers, constraints
ob_male_human.location = (0.0, 0.0, 0.0)
ob_male_human.lock_rotations_4d = False
ob_male_human.empty_display_type = 'ARROWS'
ob_male_human.lineart.crease_threshold = 0.0
ob_lamp.location = (4.076, 1.005, 5.904)
ob_lamp.rotation_euler = (0.6503, 0.05522, 1.866)
ob_lamp.lock_rotations_4d = False
ob_lamp.empty_display_type = 'ARROWS'
ob_lamp.color = (0.0, 0.0, 0.0, 0.0)
ob_lamp.lineart.crease_threshold = 0.0
ob_camera.location = (7.481, -6.508, 5.344)
ob_camera.rotation_euler = (1.109, 0.0, 0.8149)
ob_camera.lock_rotations_4d = False
ob_camera.empty_display_type = 'ARROWS'
ob_camera.color = (0.0, 0.0, 0.0, 0.0)
ob_camera.display_type = 'WIRE'
ob_camera.lineart.crease_threshold = 0.0

# ---- collection membership
col_collection_1.objects.link(ob_male_human)
col_collection_1.objects.link(ob_lamp)
col_collection_1.objects.link(ob_camera)

# ---- scene / render settings (as saved in the file)
scene.camera = ob_camera
scene.frame_start = 1; scene.frame_end = 250; scene.frame_set(1)
scene.render.engine = 'BLENDER_EEVEE_NEXT'
scene.render.resolution_percentage = 50
scene.render.dither_intensity = 0.0
scene.cycles.use_denoising = False
scene.cycles.samples = 128
scene.cycles.sampling_pattern = 'TABULATED_SOBOL'
scene.cycles.use_adaptive_sampling = False
scene.cycles.use_light_tree = False
scene.cycles.blur_glossy = 0.0
scene.cycles.sample_clamp_indirect = 0.0
scene.view_settings.view_transform = 'Standard'
bpy.context.view_layer.update()
